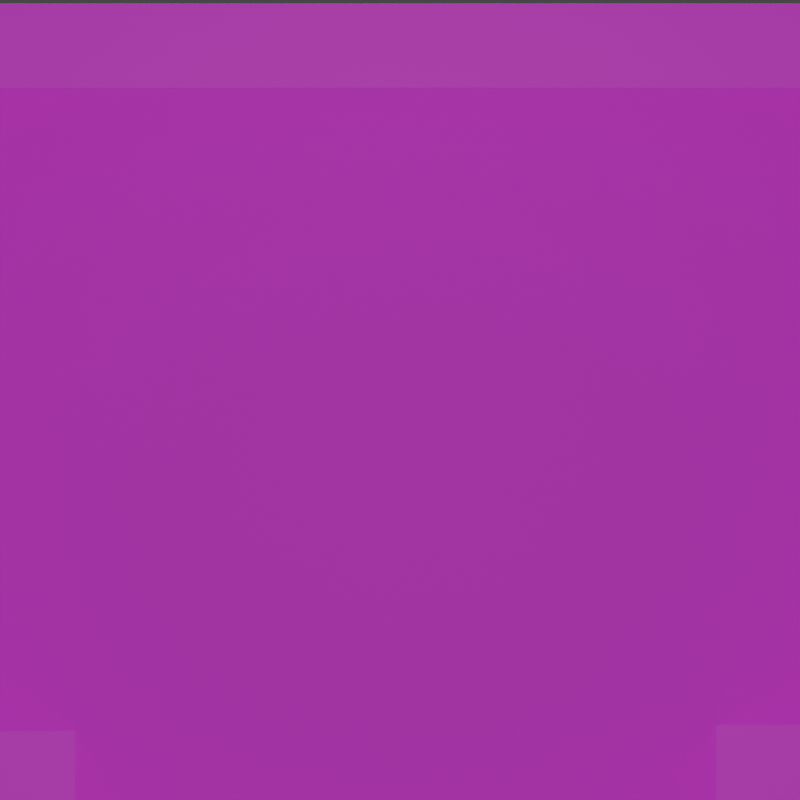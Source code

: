 # Source: scena1.blend  (saved by Blender 3.6.11; exported with 4.5.12 LTS)
import bpy
from mathutils import Matrix  # noqa: F401  (used for matrix-valued properties, if any)

bpy.ops.wm.read_factory_settings(use_empty=True)
scene = bpy.context.scene
scene.name = 'Scene'

# ---- collections
col_collection = bpy.data.collections.new('Collection'); scene.collection.children.link(col_collection)

# ---- images (referenced by path relative to the original .blend; pixels are not part of the script)
import os
ASSET_DIR = os.environ.get("B2B_ASSET_DIR", "")  # directory of the original .blend (textures are referenced by path, not embedded)
HERE = os.path.dirname(os.path.abspath(__file__))  # packed textures are extracted next to this script under _unpacked/

def load_image(name, relpath, width, height, colorspace="sRGB"):
    """Load a texture the original file referenced (path relative to the .blend, or extracted next to this script)."""
    p = next((c for c in (os.path.join(HERE, relpath), os.path.join(ASSET_DIR, relpath)) if relpath and os.path.exists(c)), "")
    if p:
        img = bpy.data.images.load(p, check_existing=True)
        img.name = name
    else:  # same state as the original file: an image datablock whose file is absent (Cycles renders it pink)
        img = bpy.data.images.new(name, width, height)
        img.source = "FILE"
        img.filepath = "//" + (relpath or name)
    img.colorspace_settings.name = colorspace
    return img
img_1663120818_28_phonoteka_org_p_kamen_otdelochnii_tekstura_pinter = load_image('1663120818_28-phonoteka-org-p-kamen-otdelochnii-tekstura-pinter', '1663120818_28-phonoteka-org-p-kamen-otdelochnii-tekstura-pinterest-32.jpg', 1024, 1024, 'sRGB')

# ---- materials (node trees are filled in below, after node groups)
mat_material = bpy.data.materials.new('Material')
mat_material.alpha_threshold = 0.0
mat_material.roughness = 0.5
mat_material.line_color = (0.0, 0.0, 0.0, 1.0)
mat_material_011 = bpy.data.materials.new('Material.011')
mat_material_011.alpha_threshold = 0.0
mat_material_011.roughness = 0.5
mat_material_011.line_color = (0.0, 0.0, 0.0, 1.0)
mat_material_012 = bpy.data.materials.new('Material.012')
mat_material_012.alpha_threshold = 0.0
mat_material_012.roughness = 0.5
mat_material_012.line_color = (0.0, 0.0, 0.0, 1.0)
mat_1 = bpy.data.materials.new('1')
mat_1.alpha_threshold = 0.0
mat_1.roughness = 0.5
mat_1.line_color = (0.0, 0.0, 0.0, 1.0)
mat_material_038 = bpy.data.materials.new('Material.038')
mat_material_038.alpha_threshold = 0.0
mat_material_038.roughness = 0.5
mat_material_038.line_color = (0.0, 0.0, 0.0, 1.0)
mat_material_001 = bpy.data.materials.new('Material.001')
mat_material_001.alpha_threshold = 0.0
mat_material_001.roughness = 0.5
mat_material_001.line_color = (0.0, 0.0, 0.0, 1.0)
mat_material_002 = bpy.data.materials.new('Material.002')
mat_material_002.alpha_threshold = 0.0
mat_material_002.roughness = 0.5
mat_material_002.line_color = (0.0, 0.0, 0.0, 1.0)
mat_material_003 = bpy.data.materials.new('Material.003')
mat_material_003.alpha_threshold = 0.0
mat_material_003.roughness = 0.5
mat_material_003.line_color = (0.0, 0.0, 0.0, 1.0)

# ---- material node trees
mat_material.use_nodes = True; mat_material.node_tree.nodes.clear()
_N = mat_material.node_tree.nodes; _L = mat_material.node_tree.links
n0 = _N.new('ShaderNodeOutputMaterial'); n0.name = 'Material Output'; n0.location = (300, 300)
n1 = _N.new('ShaderNodeBsdfPrincipled'); n1.name = 'Principled BSDF'; n1.location = (10, 300)
n1.distribution = 'GGX'
n1.subsurface_method = 'RANDOM_WALK_SKIN'
n1.inputs[3].default_value = 1.45
n1.inputs[27].default_value = (0.0, 0.0, 0.0, 1.0)
n1.inputs[28].default_value = 1.0
n2 = _N.new('ShaderNodeTexImage'); n2.name = 'Изображение-текстура.001'; n2.location = (-485, 143)
n2.image = img_1663120818_28_phonoteka_org_p_kamen_otdelochnii_tekstura_pinter
n3 = _N.new('ShaderNodeDisplacement'); n3.name = 'Смещения'; n3.location = (-158, -24)
n3.inputs[2].default_value = 1.0
_L.new(n1.outputs[0], n0.inputs[0])
_L.new(n2.outputs[0], n1.inputs[0])
_L.new(n2.outputs[0], n3.inputs[0])
_L.new(n3.outputs[0], n0.inputs[2])
n0.is_active_output = True
mat_material_011.use_nodes = True; mat_material_011.node_tree.nodes.clear()
_N = mat_material_011.node_tree.nodes; _L = mat_material_011.node_tree.links
n0 = _N.new('ShaderNodeEmission'); n0.name = 'Излучение'; n0.location = (19, 260)
n0.inputs[0].default_value = (1.0, 0.9597, 0.007309, 1.0)
n0.inputs[1].default_value = 0.5
n1 = _N.new('ShaderNodeOutputMaterial'); n1.name = 'Material Output'; n1.location = (303, 237)
_L.new(n0.outputs[0], n1.inputs[0])
n1.is_active_output = True
mat_material_012.use_nodes = True; mat_material_012.node_tree.nodes.clear()
_N = mat_material_012.node_tree.nodes; _L = mat_material_012.node_tree.links
n0 = _N.new('ShaderNodeEmission'); n0.name = 'Излучение'; n0.location = (19, 260)
n0.inputs[0].default_value = (1.0, 0.01013, 0.09049, 1.0)
n0.inputs[1].default_value = 2.0
n1 = _N.new('ShaderNodeOutputMaterial'); n1.name = 'Material Output'; n1.location = (303, 237)
_L.new(n0.outputs[0], n1.inputs[0])
n1.is_active_output = True
mat_1.use_nodes = True; mat_1.node_tree.nodes.clear()
_N = mat_1.node_tree.nodes; _L = mat_1.node_tree.links
n0 = _N.new('ShaderNodeOutputMaterial'); n0.name = 'Material Output'; n0.location = (300, 300)
n1 = _N.new('ShaderNodeBsdfPrincipled'); n1.name = 'Principled BSDF'; n1.location = (10, 300)
n1.distribution = 'GGX'
n1.subsurface_method = 'RANDOM_WALK_SKIN'
n1.inputs[3].default_value = 1.45
n1.inputs[27].default_value = (0.0, 0.0, 0.0, 1.0)
n1.inputs[28].default_value = 1.0
n2 = _N.new('ShaderNodeTexImage'); n2.name = 'Изображение-текстура.001'; n2.location = (-485, 143)
n2.image = img_1663120818_28_phonoteka_org_p_kamen_otdelochnii_tekstura_pinter
n3 = _N.new('ShaderNodeDisplacement'); n3.name = 'Смещения'; n3.location = (-158, -24)
n3.inputs[2].default_value = 1.0
_L.new(n1.outputs[0], n0.inputs[0])
_L.new(n2.outputs[0], n1.inputs[0])
_L.new(n2.outputs[0], n3.inputs[0])
_L.new(n3.outputs[0], n0.inputs[2])
n0.is_active_output = True
mat_material_038.use_nodes = True; mat_material_038.node_tree.nodes.clear()
_N = mat_material_038.node_tree.nodes; _L = mat_material_038.node_tree.links
n0 = _N.new('ShaderNodeEmission'); n0.name = 'Излучение'; n0.location = (19, 260)
n0.inputs[0].default_value = (0.01083, 0.888, 1.0, 1.0)
n0.inputs[1].default_value = 2.0
n1 = _N.new('ShaderNodeOutputMaterial'); n1.name = 'Material Output'; n1.location = (303, 237)
_L.new(n0.outputs[0], n1.inputs[0])
n1.is_active_output = True
mat_material_001.use_nodes = True; mat_material_001.node_tree.nodes.clear()
_N = mat_material_001.node_tree.nodes; _L = mat_material_001.node_tree.links
n0 = _N.new('ShaderNodeEmission'); n0.name = 'Излучение'; n0.location = (19, 260)
n0.inputs[0].default_value = (1.0, 0.9597, 0.007309, 1.0)
n0.inputs[1].default_value = 0.5
n1 = _N.new('ShaderNodeOutputMaterial'); n1.name = 'Material Output'; n1.location = (303, 237)
_L.new(n0.outputs[0], n1.inputs[0])
n1.is_active_output = True
mat_material_002.use_nodes = True; mat_material_002.node_tree.nodes.clear()
_N = mat_material_002.node_tree.nodes; _L = mat_material_002.node_tree.links
n0 = _N.new('ShaderNodeEmission'); n0.name = 'Излучение'; n0.location = (19, 260)
n0.inputs[0].default_value = (0.01083, 0.888, 1.0, 1.0)
n0.inputs[1].default_value = 2.0
n1 = _N.new('ShaderNodeOutputMaterial'); n1.name = 'Material Output'; n1.location = (303, 237)
_L.new(n0.outputs[0], n1.inputs[0])
n1.is_active_output = True
mat_material_003.use_nodes = True; mat_material_003.node_tree.nodes.clear()
_N = mat_material_003.node_tree.nodes; _L = mat_material_003.node_tree.links
n0 = _N.new('ShaderNodeEmission'); n0.name = 'Излучение'; n0.location = (19, 260)
n0.inputs[0].default_value = (0.01083, 0.888, 1.0, 1.0)
n0.inputs[1].default_value = 2.0
n1 = _N.new('ShaderNodeOutputMaterial'); n1.name = 'Material Output'; n1.location = (303, 237)
_L.new(n0.outputs[0], n1.inputs[0])
n1.is_active_output = True

# ---- world
world_world = bpy.data.worlds.new('World'); scene.world = world_world
world_world.use_nodes = True; world_world.node_tree.nodes.clear()
_N = world_world.node_tree.nodes; _L = world_world.node_tree.links
n0 = _N.new('ShaderNodeOutputWorld'); n0.name = 'World Output'; n0.location = (300, 300)
n1 = _N.new('ShaderNodeBackground'); n1.name = 'Background'; n1.location = (10, 300)
n1.inputs[0].default_value = (0.05088, 0.05088, 0.05088, 1.0)
_L.new(n1.outputs[0], n0.inputs[0])
n0.is_active_output = True
world_world.color = (0.05088, 0.05088, 0.05088)
world_world.use_sun_shadow = False
world_world.sun_shadow_jitter_overblur = 0.0

# ---- cameras
cam_camera = bpy.data.cameras.new('Camera')
cam_camera.type = 'ORTHO'
cam_camera.clip_end = 100.0
cam_camera.ortho_scale = 2.0

# ---- lights
light_light = bpy.data.lights.new('Light', 'POINT')
light_light.transmission_factor = 0.0
light_light.energy = 1000.0
light_light.shadow_soft_size = 0.1
light_light.shadow_maximum_resolution = 0.006
light_light.use_absolute_resolution = True

# ---- meshes
me_cube = bpy.data.meshes.new('Cube')
me_cube.from_pydata([(1.0, 1.0, 1.0), (0.0, -0.1973, -1.0), (0.0, -0.1973, 1.0), (1.0, 1.0, -1.0), (1.0, -1.0, 1.0), (0.1561, -0.2126, -1.0), (0.1561, -0.2126, 1.0), (1.0, -1.0, -1.0), (-1.0, 1.0, 1.0), (0.3061, -0.2582, -1.0), (-1.0, 1.0, -1.0), (0.3061, -0.2582, 1.0), (-1.0, -1.0, 1.0), (0.4445, -0.3321, -1.0), (-1.0, -1.0, -1.0), (0.4445, -0.3321, 1.0), (0.5657, -0.4316, -1.0), (0.5657, -0.4316, 1.0), (0.6652, -0.5528, -1.0), (0.6652, -0.5528, 1.0), (0.7391, -0.6911, -1.0), (0.7391, -0.6911, 1.0), (0.7846, -0.8412, -1.0), (0.7846, -0.8412, 1.0), (0.8, -0.9973, -1.0), (0.8, -0.9973, 1.0), (-0.8, -0.9973, -1.0), (-0.8, -0.9973, 1.0), (-0.7846, -0.8412, -1.0), (-0.7846, -0.8412, 1.0), (-0.7391, -0.6911, -1.0), (-0.7391, -0.6911, 1.0), (-0.6652, -0.5528, -1.0), (-0.6652, -0.5528, 1.0), (-0.5657, -0.4316, -1.0), (-0.5657, -0.4316, 1.0), (-0.4445, -0.3321, -1.0), (-0.4445, -0.3321, 1.0), (-0.3061, -0.2582, -1.0), (-0.3061, -0.2582, 1.0), (-0.1561, -0.2126, -1.0), (-0.1561, -0.2126, 1.0), (-0.7997, -1.0, 1.0), (0.7997, -1.0, 1.0), (-0.7997, -1.0, -1.0), (0.7997, -1.0, -1.0)], [], [(4, 0, 8, 12, 42, 27, 29, 31, 33, 35, 37, 39, 41, 2, 6, 11, 15, 17, 19, 21, 23, 25, 43), (12, 14, 44, 42), (45, 7, 4, 43), (14, 12, 8, 10), (44, 14, 10, 3, 7, 45, 24, 22, 20, 18, 16, 13, 9, 5, 1, 40, 38, 36, 34, 32, 30, 28, 26), (3, 0, 4, 7), (10, 8, 0, 3), (2, 1, 5, 6), (9, 11, 6, 5), (11, 9, 13, 15), (15, 13, 16, 17), (19, 17, 16, 18), (21, 19, 18, 20), (23, 21, 20, 22), (25, 23, 22, 24), (25, 24, 45, 43), (44, 26, 27, 42), (27, 26, 28, 29), (29, 28, 30, 31), (31, 30, 32, 33), (33, 32, 34, 35), (35, 34, 36, 37), (37, 36, 38, 39), (39, 38, 40, 41), (40, 1, 2, 41)])
me_cube.polygons.foreach_set('material_index', [0, 0, 0, 0, 0, 0, 0, 0, 0, 0, 0, 0, 0, 0, 0, 568, 568, 0, 0, 0, 0, 0, 0, 0, 0])
_uv = me_cube.uv_layers.new(name='UVMap')
_uv.uv.foreach_set('vector', [0.4634, 0.6106, 0.4634, 0.5654, 0.5086, 0.5654, 0.5086, 0.6106, 0.5041, 0.6106, 0.5041, 0.6106, 0.5038, 0.607, 0.5027, 0.6036, 0.5011, 0.6005, 0.4988, 0.5978, 0.4961, 0.5955, 0.4929, 0.5938, 0.4895, 0.5928, 0.486, 0.5925, 0.4825, 0.5928, 0.4791, 0.5938, 0.4759, 0.5955, 0.4732, 0.5978, 0.4709, 0.6005, 0.4693, 0.6036, 0.4682, 0.607, 0.4679, 0.6106, 0.4679, 0.6106, 0.205, 0.0, 0.891, 2.384e-07, 0.891, 0.0687, 0.205, 0.0687, 0.891, 0.9313, 0.891, 1.0, 0.205, 1.0, 0.205, 0.9313, 0.4623, 0.5593, 0.5177, 0.5593, 0.5177, 0.6147, 0.4623, 0.6147, 0.15, 0.75, 0.125, 0.75, 0.125, 0.5, 0.375, 0.5, 0.375, 0.75, 0.35, 0.75, 0.35, 0.7497, 0.3481, 0.7302, 0.3424, 0.7114, 0.3331, 0.6941, 0.3207, 0.6789, 0.3056, 0.6665, 0.2883, 0.6573, 0.2695, 0.6516, 0.25, 0.6497, 0.2305, 0.6516, 0.2117, 0.6573, 0.1944, 0.6665, 0.1793, 0.6789, 0.1669, 0.6941, 0.1576, 0.7114, 0.1519, 0.7302, 0.15, 0.7497, 0.4629, 0.5609, 0.5171, 0.5609, 0.5171, 0.6151, 0.4629, 0.6151, 0.4577, 0.5567, 0.5183, 0.5567, 0.5183, 0.6173, 0.4577, 0.6173, 0.205, 0.5, 0.891, 0.5, 0.891, 0.5538, 0.205, 0.5538, 0.891, 0.6076, 0.205, 0.6076, 0.205, 0.5538, 0.891, 0.5538, 0.205, 0.6076, 0.891, 0.6076, 0.891, 0.6614, 0.205, 0.6614, 0.205, 0.6614, 0.891, 0.6614, 0.891, 0.7152, 0.205, 0.7152, 0.205, 0.769, 0.205, 0.7152, 0.891, 0.7152, 0.891, 0.769, 0.205, 0.8228, 0.205, 0.769, 0.891, 0.769, 0.891, 0.8228, 0.205, 0.8766, 0.205, 0.8228, 0.891, 0.8228, 0.891, 0.8766, 0.205, 0.9304, 0.205, 0.8766, 0.891, 0.8766, 0.891, 0.9304, 0.205, 0.9304, 0.891, 0.9304, 0.891, 0.9313, 0.205, 0.9313, 0.891, 0.0687, 0.891, 0.06964, 0.205, 0.06964, 0.205, 0.0687, 0.205, 0.06964, 0.891, 0.06964, 0.891, 0.1234, 0.205, 0.1234, 0.205, 0.1234, 0.891, 0.1234, 0.891, 0.1772, 0.205, 0.1772, 0.205, 0.1772, 0.891, 0.1772, 0.891, 0.231, 0.205, 0.231, 0.205, 0.231, 0.891, 0.231, 0.891, 0.2848, 0.205, 0.2848, 0.205, 0.2848, 0.891, 0.2848, 0.891, 0.3386, 0.205, 0.3386, 0.205, 0.3386, 0.891, 0.3386, 0.891, 0.3924, 0.205, 0.3924, 0.205, 0.3924, 0.891, 0.3924, 0.891, 0.4462, 0.205, 0.4462, 0.891, 0.4462, 0.891, 0.5, 0.205, 0.5, 0.205, 0.4462])
_uv.active_render = True
_uv = me_cube.uv_layers.new(name='UVКарта')
_uv.uv.foreach_set('vector', [0.0, 0.0, 0.0, 0.0, 0.0, 0.0, 0.0, 0.0, 0.0, 0.0, 0.0, 0.0, 0.0, 0.0, 0.0, 0.0, 0.0, 0.0, 0.0, 0.0, 0.0, 0.0, 0.0, 0.0, 0.0, 0.0, 0.0, 0.0, 0.0, 0.0, 0.0, 0.0, 0.0, 0.0, 0.0, 0.0, 0.0, 0.0, 0.0, 0.0, 0.0, 0.0, 0.0, 0.0, 0.0, 0.0, 0.0, 0.0, 0.0, 0.0, 0.0, 0.0, 0.0, 0.0, 0.0, 0.0, 0.0, 0.0, 0.0, 0.0, 0.0, 0.0, 0.0, 0.0, 0.0, 0.0, 0.0, 0.0, 0.0, 0.0, 0.0, 0.0, 0.0, 0.0, 0.0, 0.0, 0.0, 0.0, 0.0, 0.0, 0.0, 0.0, 0.0, 0.0, 0.0, 0.0, 0.0, 0.0, 0.0, 0.0, 0.0, 0.0, 0.0, 0.0, 0.0, 0.0, 0.0, 0.0, 0.0, 0.0, 0.0, 0.0, 0.0, 0.0, 0.0, 0.0, 0.0, 0.0, 0.0, 0.0, 0.0, 0.0, 0.0, 0.0, 0.0, 0.0, 0.0, 0.0, 0.0, 0.0, 0.0, 0.0, 0.0, 0.0, 0.0, 0.0, 0.0, 0.0, 0.0, 0.0, 0.0, 0.0, 1.0, 1.0, 1.0, 0.5, 0.9688, 0.5, 0.9688, 1.0, 0.9375, 0.5, 0.9375, 1.0, 0.9688, 1.0, 0.9688, 0.5, 0.9375, 1.0, 0.9375, 0.5, 0.9062, 0.5, 0.9062, 1.0, 0.9062, 1.0, 0.9062, 0.5, 0.875, 0.5, 0.875, 1.0, 0.8438, 1.0, 0.875, 1.0, 0.875, 0.5, 0.8438, 0.5, 0.8125, 1.0, 0.8438, 1.0, 0.8438, 0.5, 0.8125, 0.5, 0.7812, 1.0, 0.8125, 1.0, 0.8125, 0.5, 0.7812, 0.5, 0.75, 1.0, 0.7812, 1.0, 0.7812, 0.5, 0.75, 0.5, 0.75, 1.0, 0.75, 0.5, 0.7495, 0.5, 0.7495, 1.0, 0.2505, 0.5, 0.25, 0.5, 0.25, 1.0, 0.2505, 1.0, 0.25, 1.0, 0.25, 0.5, 0.2188, 0.5, 0.2188, 1.0, 0.2188, 1.0, 0.2188, 0.5, 0.1875, 0.5, 0.1875, 1.0, 0.1875, 1.0, 0.1875, 0.5, 0.1562, 0.5, 0.1562, 1.0, 0.1562, 1.0, 0.1562, 0.5, 0.125, 0.5, 0.125, 1.0, 0.125, 1.0, 0.125, 0.5, 0.09375, 0.5, 0.09375, 1.0, 0.09375, 1.0, 0.09375, 0.5, 0.0625, 0.5, 0.0625, 1.0, 0.0625, 1.0, 0.0625, 0.5, 0.03125, 0.5, 0.03125, 1.0, 0.03125, 0.5, 0.0, 0.5, 0.0, 1.0, 0.03125, 1.0])
me_cube.materials.append(mat_material)
me_cube.use_mirror_vertex_groups = False
me_cube.update()
me_cube_003 = bpy.data.meshes.new('Cube.003')
me_cube_003.from_pydata([(1.164, 1.0, 0.8832), (1.164, 1.0, -0.8832), (1.164, -1.0, 0.8832), (1.164, -1.0, -0.8832), (-1.164, 1.0, 0.8832), (-1.164, 1.0, -0.8832), (-1.164, -1.0, 0.8832), (-1.164, -1.0, -0.8832)], [], [(0, 4, 6, 2), (3, 2, 6, 7), (7, 6, 4, 5), (5, 1, 3, 7), (1, 0, 2, 3), (5, 4, 0, 1)])
_uv = me_cube_003.uv_layers.new(name='UVMap')
_uv.uv.foreach_set('vector', [0.625, 0.5, 0.875, 0.5, 0.875, 0.75, 0.625, 0.75, 0.375, 0.75, 0.625, 0.75, 0.625, 1.0, 0.375, 1.0, 0.375, 0.0, 0.625, 0.0, 0.625, 0.25, 0.375, 0.25, 0.125, 0.5, 0.375, 0.5, 0.375, 0.75, 0.125, 0.75, 0.375, 0.5, 0.625, 0.5, 0.625, 0.75, 0.375, 0.75, 0.375, 0.25, 0.625, 0.25, 0.625, 0.5, 0.375, 0.5])
me_cube_003.materials.append(mat_material_011)
me_cube_003.use_mirror_vertex_groups = False
me_cube_003.update()
me_cube_004 = bpy.data.meshes.new('Cube.004')
me_cube_004.from_pydata([(1.0, 1.0, 1.0), (1.0, 1.0, -1.0), (1.0, -1.0, 1.0), (1.0, -1.0, -1.0), (-1.0, 1.0, 1.0), (-1.0, 1.0, -1.0), (-1.0, -1.0, 1.0), (-1.0, -1.0, -1.0)], [], [(0, 4, 6, 2), (3, 2, 6, 7), (7, 6, 4, 5), (5, 1, 3, 7), (1, 0, 2, 3), (5, 4, 0, 1)])
_uv = me_cube_004.uv_layers.new(name='UVMap')
_uv.uv.foreach_set('vector', [0.625, 0.5, 0.875, 0.5, 0.875, 0.75, 0.625, 0.75, 0.375, 0.75, 0.625, 0.75, 0.625, 1.0, 0.375, 1.0, 0.375, 0.0, 0.625, 0.0, 0.625, 0.25, 0.375, 0.25, 0.125, 0.5, 0.375, 0.5, 0.375, 0.75, 0.125, 0.75, 0.375, 0.5, 0.625, 0.5, 0.625, 0.75, 0.375, 0.75, 0.375, 0.25, 0.625, 0.25, 0.625, 0.5, 0.375, 0.5])
me_cube_004.materials.append(mat_material_012)
me_cube_004.use_mirror_vertex_groups = False
me_cube_004.update()
me_031 = bpy.data.meshes.new('Куб.031')
me_031.from_pydata([(-7.178, -1.189, -6.846), (-7.178, -1.196, -4.846), (-7.178, 0.8169, -6.846), (-7.178, 0.8169, -4.846), (-3.205, -1.189, -6.846), (-3.205, -1.196, -4.846), (-3.205, 0.8169, -6.846), (-3.205, 0.8169, -4.846), (-7.178, 0.6611, -5.046), (-7.178, -1.189, -6.646), (-7.178, -1.196, -5.046), (-7.178, 0.6611, -6.646), (-3.205, 0.6611, -6.646), (-3.205, 0.6611, -5.046), (-3.205, -1.189, -6.646), (-3.205, -1.196, -5.046), (-3.202, 0.6648, -6.85), (-3.202, 0.6648, -4.85), (-3.202, 0.816, -6.85), (-3.202, 0.816, -4.85), (-1.202, 0.6648, -6.85), (-1.202, 0.6648, -4.85), (-1.202, 0.816, -6.85), (-1.202, 0.816, -4.85), (-3.202, 0.6648, -2.872), (-3.202, 0.816, -2.872), (-1.202, 0.816, -2.872), (-1.202, 0.6648, -2.872), (-3.202, 0.6648, -0.8748), (-3.202, 0.816, -0.8748), (-1.202, 0.816, -0.8748), (-1.202, 0.6648, -0.8748), (-5.18, 0.6648, -2.872), (-5.18, 0.816, -2.872), (-5.18, 0.6648, -0.8748), (-5.18, 0.816, -0.8748), (-7.177, 0.6648, -2.872), (-7.177, 0.816, -2.872), (-7.177, 0.6648, -0.8748), (-7.177, 0.816, -0.8748), (-5.18, 0.6648, 1.133), (-5.18, 0.816, 1.133), (-7.177, 0.6648, 1.133), (-7.177, 0.816, 1.133), (-5.18, 0.6648, 5.152), (-5.18, 0.816, 5.152), (-7.177, 0.6648, 5.094), (-7.177, 0.816, 5.094), (-5.18, 0.6648, 7.129), (-5.18, 0.816, 7.129), (-7.177, 0.6648, 7.129), (-7.177, 0.816, 7.129), (-3.173, 0.6648, 5.152), (-3.173, 0.816, 5.152), (-3.173, 0.6648, 7.129), (-3.173, 0.816, 7.129), (-1.192, 0.6648, 5.163), (-1.192, 0.816, 5.163), (-1.192, 0.6648, 7.129), (-1.192, 0.816, 7.129), (6.802, 0.6648, 5.163), (6.802, 0.816, 5.163), (6.802, 0.6648, 7.129), (6.802, 0.816, 7.129), (-3.173, 0.6648, 3.168), (-3.173, 0.816, 3.168), (-1.192, 0.6648, 3.168), (-1.192, 0.816, 3.168), (-3.173, 0.6648, 1.187), (-3.173, 0.816, 1.187), (-1.192, 0.6648, 1.187), (-1.192, 0.816, 1.187), (4.831, 0.6648, 3.168), (4.831, 0.816, 3.168), (4.831, 0.6648, 1.187), (4.831, 0.816, 1.187), (6.812, 0.6648, 3.168), (6.812, 0.816, 3.168), (6.812, 0.6648, 1.187), (6.812, 0.816, 1.187), (4.831, 0.6648, -0.8498), (4.831, 0.816, -0.8498), (6.812, 0.6648, -0.8206), (6.812, 0.816, -0.8206), (4.831, 0.6648, -2.846), (4.831, 0.816, -2.846), (6.812, 0.6648, -2.846), (6.812, 0.816, -2.846), (0.8158, 0.6648, -0.8498), (0.8158, 0.816, -0.8498), (0.8158, 0.6648, -2.846), (0.8158, 0.816, -2.846), (6.801, 0.816, -4.85), (6.801, 0.816, -6.85), (6.801, 0.6648, -6.85), (6.801, 0.6648, -4.85), (-3.016, -1.196, -4.846), (-3.016, 0.8169, -4.846), (-3.016, 0.6611, -6.646), (-3.016, 0.6611, -5.046), (-3.016, -1.189, -6.646), (-3.016, -1.196, -5.046), (-3.016, 0.8169, -6.846), (-3.016, -1.189, -6.846), (-3.205, -1.196, -2.858), (-3.205, 0.8169, -2.858), (-3.016, -1.196, -2.858), (-3.016, 0.8169, -2.858), (-3.205, -1.196, -2.656), (-3.205, 0.8169, -2.656), (-3.016, -1.196, -2.656), (-3.016, 0.8169, -2.656), (-5.18, -1.196, -2.858), (-5.18, 0.8169, -2.858), (-5.18, -1.196, -2.656), (-5.18, 0.8169, -2.656), (-5.382, -1.196, -2.858), (-5.382, 0.8169, -2.858), (-5.382, -1.196, -2.656), (-5.382, 0.8169, -2.656), (-6.995, -1.196, -2.858), (-6.995, 0.8169, -2.858), (-6.995, -1.196, -2.656), (-6.995, 0.8169, -2.656), (-7.176, -1.196, -2.858), (-7.176, 0.8169, -2.858), (-7.176, -1.196, -2.656), (-7.176, 0.8169, -2.656), (-6.995, -1.196, 1.728), (-6.995, 0.8169, 1.728), (-7.176, -1.196, 1.728), (-7.176, 0.8169, 1.728), (-6.995, -1.196, 6.945), (-6.995, 0.8169, 6.945), (-7.176, -1.196, 6.945), (-7.176, 0.8169, 6.945), (-6.995, -1.196, 7.157), (-6.995, 0.8169, 7.157), (-7.176, -1.196, 7.157), (-7.176, 0.8169, 7.157), (-4.468, -1.196, 6.945), (-4.468, 0.8169, 6.945), (-4.468, -1.196, 7.157), (-4.468, 0.8169, 7.157), (-1.419, -1.196, 6.945), (-1.419, 0.8169, 6.945), (-1.419, -1.196, 7.157), (-1.419, 0.8169, 7.157), (2.678, -1.196, 6.945), (2.678, 0.8169, 6.945), (2.678, -1.196, 7.157), (2.678, 0.8169, 7.157), (6.593, -1.196, 6.945), (6.593, 0.8169, 6.945), (6.593, -1.196, 7.157), (6.593, 0.8169, 7.157), (6.804, -1.196, 6.945), (6.804, 0.8169, 6.945), (6.804, -1.196, 7.157), (6.804, 0.8169, 7.157), (6.593, -1.196, 5.353), (6.593, 0.8169, 5.353), (6.804, -1.196, 5.353), (6.804, 0.8169, 5.353), (6.593, -1.196, 5.163), (6.593, 0.8169, 5.163), (6.804, -1.196, 5.163), (6.804, 0.8169, 5.163), (3.102, -1.196, 5.353), (3.102, 0.8169, 5.353), (3.102, -1.196, 5.163), (3.102, 0.8169, 5.163), (-1.189, -1.196, 5.353), (-1.189, 0.8169, 5.353), (-1.189, -1.196, 5.163), (-1.189, 0.8169, 5.163), (-1.382, -1.196, 5.353), (-1.382, 0.8169, 5.353), (-1.382, -1.196, 5.163), (-1.382, 0.8169, 5.163), (-1.189, -1.196, 4.568), (-1.189, 0.8169, 4.568), (-1.382, -1.196, 4.568), (-1.382, 0.8169, 4.568), (-1.189, -1.196, 3.166), (-1.189, 0.8169, 3.166), (-1.382, -1.196, 3.166), (-1.382, 0.8169, 3.166), (-1.189, -1.196, 2.954), (-1.189, 0.8169, 2.954), (-1.382, -1.196, 2.954), (-1.382, 0.8169, 2.954), (0.0856, -1.196, 3.166), (0.0856, 0.8169, 3.166), (0.0856, -1.196, 2.954), (0.0856, 0.8169, 2.954), (4.632, -1.196, 3.166), (4.632, 0.8169, 3.166), (4.632, -1.196, 2.954), (4.632, 0.8169, 2.954), (6.6, -1.196, 3.166), (6.6, 0.8169, 3.166), (6.6, -1.196, 2.954), (6.6, 0.8169, 2.954), (6.808, -1.196, 3.166), (6.808, 0.8169, 3.166), (6.808, -1.196, 2.954), (6.808, 0.8169, 2.954), (6.6, -1.196, 2.468), (6.6, 0.8169, 2.468), (6.808, -1.196, 2.468), (6.808, 0.8169, 2.468), (6.6, -1.196, 0.2652), (6.6, 0.8169, 0.2652), (6.808, -1.196, 0.2652), (6.808, 0.8169, 0.2652), (6.6, -1.196, -1.731), (6.6, 0.8169, -1.731), (6.808, -1.196, -1.731), (6.808, 0.8169, -1.731), (6.6, -1.196, -2.651), (6.6, 0.8169, -2.651), (6.808, -1.196, -2.651), (6.808, 0.8169, -2.651), (6.6, -1.196, -2.841), (6.6, 0.8169, -2.841), (6.808, -1.196, -2.841), (6.808, 0.8169, -2.841), (5.041, -1.196, -2.651), (5.041, 0.8169, -2.651), (5.041, -1.196, -2.841), (5.041, 0.8169, -2.841), (1.013, -1.196, -2.651), (1.013, 0.8169, -2.651), (1.013, -1.196, -2.841), (1.013, 0.8169, -2.841), (0.805, -1.196, -2.651), (0.805, 0.8169, -2.651), (0.805, -1.196, -2.841), (0.805, 0.8169, -2.841), (1.013, -1.196, -1.749), (1.013, 0.8169, -1.749), (0.805, -1.196, -1.749), (0.805, 0.8169, -1.749), (1.013, -1.196, -1.045), (1.013, 0.8169, -1.045), (0.805, -1.196, -1.045), (0.805, 0.8169, -1.045), (1.013, -1.196, -0.8438), (1.013, 0.8169, -0.8438), (0.805, -1.196, -0.8438), (0.805, 0.8169, -0.8438), (4.803, -1.196, -1.045), (4.803, 0.8169, -1.045), (4.803, -1.196, -0.8438), (4.803, 0.8169, -0.8438), (5.008, -1.196, -1.045), (5.008, 0.8169, -1.045), (5.008, -1.196, -0.8438), (5.008, 0.8169, -0.8438), (4.803, -1.196, -0.307), (4.803, 0.8169, -0.307), (5.008, -1.196, -0.307), (5.008, 0.8169, -0.307), (4.803, -1.196, 1.161), (4.803, 0.8169, 1.161), (5.008, -1.196, 1.161), (5.008, 0.8169, 1.161), (4.803, -1.196, 1.354), (4.803, 0.8169, 1.354), (5.008, -1.196, 1.354), (5.008, 0.8169, 1.354), (3.058, -1.196, 1.161), (3.058, 0.8169, 1.161), (3.058, -1.196, 1.354), (3.058, 0.8169, 1.354), (-1.514, -1.196, 1.161), (-1.514, 0.8169, 1.161), (-1.514, -1.196, 1.354), (-1.514, 0.8169, 1.354), (-2.985, -1.196, 1.161), (-2.985, 0.8169, 1.161), (-2.985, -1.196, 1.354), (-2.985, 0.8169, 1.354), (-3.183, -1.196, 1.161), (-3.183, 0.8169, 1.161), (-3.183, -1.196, 1.354), (-3.183, 0.8169, 1.354), (-2.985, -1.196, 3.764), (-2.985, 0.8169, 3.764), (-3.183, -1.196, 3.764), (-3.183, 0.8169, 3.764), (-2.985, -1.196, 5.148), (-2.985, 0.8169, 5.148), (-3.183, -1.196, 5.148), (-3.183, 0.8169, 5.148), (-2.985, -1.196, 5.338), (-2.985, 0.8169, 5.338), (-3.183, -1.196, 5.338), (-3.183, 0.8169, 5.338), (-5.187, -1.196, 5.148), (-5.187, 0.8169, 5.148), (-5.187, -1.196, 5.338), (-5.187, 0.8169, 5.338), (-5.388, -1.196, 5.148), (-5.388, 0.8169, 5.148), (-5.388, -1.196, 5.338), (-5.388, 0.8169, 5.338), (-5.187, -1.196, 3.816), (-5.187, 0.8169, 3.816), (-5.388, -1.196, 3.816), (-5.388, 0.8169, 3.816), (-5.187, -1.196, 1.073), (-5.187, 0.8169, 1.073), (-5.388, -1.196, 1.073), (-5.388, 0.8169, 1.073), (-5.187, -1.196, -0.8438), (-5.187, 0.8169, -0.8438), (-5.388, -1.196, -0.8438), (-5.388, 0.8169, -0.8438), (-5.187, -1.196, -1.045), (-5.187, 0.8169, -1.045), (-5.388, -1.196, -1.045), (-5.388, 0.8169, -1.045), (-3.822, -1.196, -0.8438), (-3.822, 0.8169, -0.8438), (-3.822, -1.196, -1.045), (-3.822, 0.8169, -1.045), (-1.39, -1.196, -0.8438), (-1.39, 0.8169, -0.8438), (-1.39, -1.196, -1.045), (-1.39, 0.8169, -1.045), (-1.2, -1.196, -0.8438), (-1.2, 0.8169, -0.8438), (-1.2, -1.196, -1.045), (-1.2, 0.8169, -1.045), (-1.39, -1.196, -3.612), (-1.39, 0.8169, -3.612), (-1.2, -1.196, -3.612), (-1.2, 0.8169, -3.612), (-1.39, -1.196, -4.853), (-1.39, 0.8169, -4.853), (-1.2, -1.196, -4.853), (-1.2, 0.8169, -4.853), (-1.39, -1.196, -5.047), (-1.39, 0.8169, -5.047), (-1.2, -1.196, -5.047), (-1.2, 0.8169, -5.047), (-0.1262, -1.196, -4.853), (-0.1262, 0.8169, -4.853), (-0.1262, -1.196, -5.047), (-0.1262, 0.8169, -5.047), (4.676, -1.196, -4.853), (4.676, 0.8169, -4.853), (4.676, -1.196, -5.047), (4.676, 0.8169, -5.047), (6.6, -1.196, -4.853), (6.6, 0.8169, -4.853), (6.6, -1.196, -5.047), (6.6, 0.8169, -5.047), (6.804, -1.196, -4.853), (6.804, 0.8169, -4.853), (6.804, -1.196, -5.047), (6.804, 0.8169, -5.047), (6.6, -1.196, -5.755), (6.6, 0.8169, -5.755), (6.804, -1.196, -5.755), (6.804, 0.8169, -5.755), (6.6, -1.196, -6.642), (6.6, 0.8169, -6.642), (6.804, -1.196, -6.642), (6.804, 0.8169, -6.642), (6.6, -1.196, -6.851), (6.6, 0.8169, -6.851), (6.804, -1.196, -6.851), (6.804, 0.8169, -6.851), (4.332, -1.196, -6.642), (4.332, 0.8169, -6.642), (4.332, -1.196, -6.851), (4.332, 0.8169, -6.851), (0.2791, -1.196, -6.642), (0.2791, 0.8169, -6.642), (0.2791, -1.196, -6.851), (0.2791, 0.8169, -6.851), (-3.062, -1.196, -6.642), (-3.062, 0.8169, -6.642), (-3.062, -1.196, -6.851), (-3.062, 0.8169, -6.851), (6.6, -1.196, -1.95), (6.808, -1.196, -1.95), (6.808, 0.8169, -1.95), (6.6, 0.8169, -1.95), (6.605, -1.196, -1.731), (6.605, 0.8169, -1.731), (6.605, 0.8169, -1.95), (6.605, -1.196, -1.95), (5.003, -1.196, -1.045), (5.003, 0.8169, -1.045), (5.003, -1.196, -0.8438), (5.003, 0.8169, -0.8438), (6.808, 0.8169, 0.05472), (6.6, 0.8169, 0.05472), (6.6, -1.196, 0.05472), (6.808, -1.196, 0.05472), (6.6, -1.196, 0.2652), (6.6, 0.8169, 0.2652), (6.6, 0.8169, 0.05472), (6.6, -1.196, 0.05472), (5.018, -1.196, 1.161), (5.018, 0.8169, 1.161), (5.018, -1.196, 1.354), (5.018, 0.8169, 1.354)], [], [(1, 3, 2, 0, 9, 11, 8, 10), (2, 3, 7, 6), (6, 7, 97, 102), (15, 5, 1, 10), (9, 0, 4, 14), (2, 6, 4, 0), (7, 3, 1, 5), (8, 11, 12, 13), (14, 12, 11, 9), (10, 8, 13, 15), (16, 17, 19, 18), (18, 19, 23, 22), (20, 22, 93, 94), (20, 21, 17, 16), (18, 22, 20, 16), (19, 17, 24, 25), (26, 25, 29, 30), (17, 21, 27, 24), (23, 19, 25, 26), (21, 23, 26, 27), (30, 29, 28, 31), (27, 26, 30, 31), (29, 25, 33, 35), (24, 27, 31, 28), (32, 34, 38, 36), (28, 29, 35, 34), (24, 28, 34, 32), (25, 24, 32, 33), (37, 36, 38, 39), (39, 38, 42, 43), (35, 33, 37, 39), (33, 32, 36, 37), (41, 43, 47, 45), (35, 39, 43, 41), (34, 35, 41, 40), (38, 34, 40, 42), (46, 44, 48, 50), (43, 42, 46, 47), (42, 40, 44, 46), (40, 41, 45, 44), (48, 49, 51, 50), (49, 48, 54, 55), (45, 47, 51, 49), (47, 46, 50, 51), (53, 55, 59, 57), (44, 45, 53, 52), (45, 49, 55, 53), (48, 44, 52, 54), (58, 56, 60, 62), (55, 54, 58, 59), (54, 52, 56, 58), (57, 56, 66, 67), (60, 61, 63, 62), (56, 57, 61, 60), (57, 59, 63, 61), (59, 58, 62, 63), (66, 64, 68, 70), (56, 52, 64, 66), (53, 57, 67, 65), (52, 53, 65, 64), (68, 69, 71, 70), (71, 67, 73, 75), (65, 67, 71, 69), (64, 65, 69, 68), (75, 73, 77, 79), (67, 66, 72, 73), (66, 70, 74, 72), (70, 71, 75, 74), (77, 76, 78, 79), (79, 78, 82, 83), (72, 74, 78, 76), (73, 72, 76, 77), (81, 83, 87, 85), (78, 74, 80, 82), (74, 75, 81, 80), (75, 79, 83, 81), (84, 85, 87, 86), (81, 85, 91, 89), (82, 80, 84, 86), (83, 82, 86, 87), (88, 89, 91, 90), (80, 81, 89, 88), (84, 80, 88, 90), (85, 84, 90, 91), (93, 92, 95, 94), (23, 21, 95, 92), (22, 23, 92, 93), (21, 20, 94, 95), (100, 103, 102, 97, 96, 101, 99, 98), (12, 14, 100, 98), (7, 5, 104, 105), (4, 6, 102, 103), (5, 15, 101, 96), (15, 13, 99, 101), (13, 12, 98, 99), (14, 4, 103, 100), (107, 105, 109, 111), (5, 96, 106, 104), (97, 7, 105, 107), (96, 97, 107, 106), (109, 108, 110, 111), (105, 104, 112, 113), (104, 106, 110, 108), (106, 107, 111, 110), (115, 113, 117, 119), (104, 108, 114, 112), (109, 105, 113, 115), (108, 109, 115, 114), (116, 118, 122, 120), (113, 112, 116, 117), (112, 114, 118, 116), (114, 115, 119, 118), (122, 123, 129, 128), (118, 119, 123, 122), (119, 117, 121, 123), (117, 116, 120, 121), (125, 124, 126, 127), (123, 121, 125, 127), (121, 120, 124, 125), (120, 122, 126, 124), (130, 128, 132, 134), (123, 127, 131, 129), (126, 122, 128, 130), (127, 126, 130, 131), (133, 135, 139, 137), (131, 130, 134, 135), (129, 131, 135, 133), (128, 129, 133, 132), (136, 137, 139, 138), (137, 136, 142, 143), (134, 132, 136, 138), (135, 134, 138, 139), (142, 140, 144, 146), (133, 137, 143, 141), (132, 133, 141, 140), (136, 132, 140, 142), (145, 147, 151, 149), (143, 142, 146, 147), (141, 143, 147, 145), (140, 141, 145, 144), (148, 149, 153, 152), (144, 145, 149, 148), (146, 144, 148, 150), (147, 146, 150, 151), (154, 152, 156, 158), (150, 148, 152, 154), (151, 150, 154, 155), (149, 151, 155, 153), (156, 157, 159, 158), (155, 154, 158, 159), (153, 155, 159, 157), (156, 152, 160, 162), (161, 163, 167, 165), (157, 156, 162, 163), (153, 157, 163, 161), (152, 153, 161, 160), (164, 165, 167, 166), (163, 162, 166, 167), (162, 160, 164, 166), (165, 164, 170, 171), (169, 171, 175, 173), (164, 160, 168, 170), (161, 165, 171, 169), (160, 161, 169, 168), (174, 172, 176, 178), (168, 169, 173, 172), (170, 168, 172, 174), (171, 170, 174, 175), (176, 177, 179, 178), (179, 175, 181, 183), (173, 175, 179, 177), (172, 173, 177, 176), (180, 182, 186, 184), (175, 174, 180, 181), (174, 178, 182, 180), (178, 179, 183, 182), (187, 185, 189, 191), (181, 180, 184, 185), (183, 181, 185, 187), (182, 183, 187, 186), (189, 188, 190, 191), (186, 187, 191, 190), (184, 186, 190, 188), (189, 185, 193, 195), (193, 192, 196, 197), (188, 189, 195, 194), (184, 188, 194, 192), (185, 184, 192, 193), (196, 198, 202, 200), (192, 194, 198, 196), (194, 195, 199, 198), (195, 193, 197, 199), (203, 201, 205, 207), (198, 199, 203, 202), (199, 197, 201, 203), (197, 196, 200, 201), (205, 204, 206, 207), (201, 200, 204, 205), (200, 202, 206, 204), (206, 202, 208, 210), (211, 210, 214, 215), (203, 207, 211, 209), (207, 206, 210, 211), (202, 203, 209, 208), (401, 400, 219, 217), (209, 211, 215, 213), (208, 209, 213, 212), (210, 208, 212, 214), (389, 388, 220, 222), (402, 401, 217, 216), (403, 402, 216, 218), (400, 403, 218, 219), (221, 223, 227, 225), (390, 389, 222, 223), (391, 390, 223, 221), (388, 391, 221, 220), (224, 225, 227, 226), (225, 224, 230, 231), (222, 220, 224, 226), (223, 222, 226, 227), (230, 228, 232, 234), (221, 225, 231, 229), (220, 221, 229, 228), (224, 220, 228, 230), (233, 235, 239, 237), (231, 230, 234, 235), (229, 231, 235, 233), (228, 229, 233, 232), (236, 237, 239, 238), (237, 236, 242, 243), (234, 232, 236, 238), (235, 234, 238, 239), (242, 240, 244, 246), (233, 237, 243, 241), (232, 233, 241, 240), (236, 232, 240, 242), (245, 247, 251, 249), (243, 242, 246, 247), (241, 243, 247, 245), (240, 241, 245, 244), (248, 249, 251, 250), (245, 249, 255, 253), (246, 244, 248, 250), (247, 246, 250, 251), (254, 252, 256, 258), (244, 245, 253, 252), (248, 244, 252, 254), (249, 248, 254, 255), (258, 256, 396, 398), (259, 255, 261, 263), (253, 255, 259, 257), (252, 253, 257, 256), (260, 262, 266, 264), (255, 254, 260, 261), (254, 258, 262, 260), (258, 259, 263, 262), (267, 265, 269, 271), (261, 260, 264, 265), (263, 261, 265, 267), (262, 263, 267, 266), (269, 268, 270, 271), (267, 271, 411, 409), (264, 266, 270, 268), (269, 265, 273, 275), (273, 272, 276, 277), (268, 269, 275, 274), (264, 268, 274, 272), (265, 264, 272, 273), (276, 278, 282, 280), (272, 274, 278, 276), (274, 275, 279, 278), (275, 273, 277, 279), (283, 281, 285, 287), (278, 279, 283, 282), (279, 277, 281, 283), (277, 276, 280, 281), (285, 284, 286, 287), (281, 280, 284, 285), (280, 282, 286, 284), (286, 282, 288, 290), (291, 290, 294, 295), (283, 287, 291, 289), (287, 286, 290, 291), (282, 283, 289, 288), (293, 295, 299, 297), (289, 291, 295, 293), (288, 289, 293, 292), (290, 288, 292, 294), (296, 297, 299, 298), (292, 293, 297, 296), (294, 292, 296, 298), (294, 298, 302, 300), (303, 301, 305, 307), (298, 299, 303, 302), (295, 294, 300, 301), (299, 295, 301, 303), (305, 304, 306, 307), (304, 305, 311, 310), (300, 302, 306, 304), (302, 303, 307, 306), (308, 310, 314, 312), (301, 300, 308, 309), (300, 304, 310, 308), (305, 301, 309, 311), (315, 313, 317, 319), (310, 311, 315, 314), (311, 309, 313, 315), (309, 308, 312, 313), (317, 316, 324, 325), (313, 312, 316, 317), (312, 314, 318, 316), (314, 315, 319, 318), (321, 320, 322, 323), (316, 318, 322, 320), (318, 319, 323, 322), (319, 317, 321, 323), (324, 326, 330, 328), (316, 320, 326, 324), (320, 321, 327, 326), (321, 317, 325, 327), (331, 329, 333, 335), (325, 324, 328, 329), (327, 325, 329, 331), (326, 327, 331, 330), (333, 332, 334, 335), (335, 334, 338, 339), (328, 330, 334, 332), (329, 328, 332, 333), (336, 337, 341, 340), (334, 330, 336, 338), (330, 331, 337, 336), (331, 335, 339, 337), (342, 340, 344, 346), (338, 336, 340, 342), (339, 338, 342, 343), (337, 339, 343, 341), (344, 345, 347, 346), (347, 343, 349, 351), (341, 343, 347, 345), (340, 341, 345, 344), (351, 349, 353, 355), (343, 342, 348, 349), (342, 346, 350, 348), (346, 347, 351, 350), (354, 355, 359, 358), (350, 351, 355, 354), (348, 350, 354, 352), (349, 348, 352, 353), (356, 358, 362, 360), (352, 354, 358, 356), (353, 352, 356, 357), (355, 353, 357, 359), (361, 360, 362, 363), (357, 356, 360, 361), (359, 357, 361, 363), (359, 363, 367, 365), (366, 364, 368, 370), (363, 362, 366, 367), (358, 359, 365, 364), (362, 358, 364, 366), (370, 368, 372, 374), (364, 365, 369, 368), (365, 367, 371, 369), (367, 366, 370, 371), (372, 373, 375, 374), (368, 369, 377, 376), (369, 371, 375, 373), (371, 370, 374, 375), (378, 376, 380, 382), (369, 373, 379, 377), (372, 368, 376, 378), (373, 372, 378, 379), (380, 381, 385, 384), (376, 377, 381, 380), (377, 379, 383, 381), (379, 378, 382, 383), (384, 385, 387, 386), (381, 383, 387, 385), (383, 382, 386, 387), (382, 380, 384, 386), (217, 391, 394, 393), (217, 219, 390, 391), (219, 218, 389, 390), (218, 216, 388, 389), (392, 393, 394, 395), (216, 217, 393, 392), (391, 388, 395, 394), (388, 216, 392, 395), (396, 397, 399, 398), (259, 258, 398, 399), (257, 259, 399, 397), (256, 257, 397, 396), (215, 214, 403, 400), (214, 212, 402, 403), (402, 212, 404, 407), (213, 215, 400, 401), (404, 405, 406, 407), (401, 402, 407, 406), (213, 401, 406, 405), (212, 213, 405, 404), (408, 409, 411, 410), (271, 270, 410, 411), (270, 266, 408, 410), (266, 267, 409, 408)])
me_031.polygons.foreach_set('material_index', [0, 0, 0, 0, 0, 0, 0, 568, 568, 568, 0, 0, 0, 0, 0, 0, 0, 0, 0, 0, 0, 0, 0, 0, 0, 0, 0, 0, 0, 0, 0, 0, 0, 0, 0, 0, 0, 0, 0, 0, 0, 0, 0, 0, 0, 0, 0, 0, 0, 0, 0, 0, 0, 0, 0, 0, 0, 0, 0, 0, 0, 0, 0, 0, 0, 0, 0, 0, 0, 0, 0, 0, 0, 0, 0, 0, 0, 0, 0, 0, 0, 0, 0, 0, 0, 0, 0, 0, 0, 568, 0, 0, 0, 568, 568, 0, 0, 0, 0, 0, 0, 0, 0, 0, 0, 0, 0, 0, 0, 0, 0, 0, 0, 0, 0, 0, 0, 0, 0, 0, 0, 0, 0, 0, 0, 0, 0, 0, 0, 0, 0, 0, 0, 0, 0, 0, 0, 0, 0, 0, 0, 0, 0, 0, 0, 0, 0, 0, 0, 0, 0, 0, 0, 0, 0, 0, 0, 0, 0, 0, 0, 0, 0, 0, 0, 0, 0, 0, 0, 0, 0, 0, 0, 0, 0, 0, 0, 0, 0, 0, 0, 0, 0, 0, 0, 0, 0, 0, 0, 0, 0, 0, 0, 0, 0, 0, 0, 0, 0, 0, 0, 0, 0, 0, 0, 0, 0, 0, 0, 0, 0, 0, 0, 0, 0, 0, 0, 0, 0, 0, 0, 0, 0, 0, 0, 0, 0, 0, 0, 0, 0, 0, 0, 0, 0, 0, 0, 0, 0, 0, 0, 0, 0, 0, 0, 0, 0, 0, 0, 0, 0, 0, 0, 0, 0, 0, 0, 0, 0, 0, 0, 0, 0, 0, 0, 0, 0, 0, 0, 0, 0, 0, 0, 0, 0, 0, 0, 0, 0, 0, 0, 0, 0, 0, 0, 0, 0, 0, 0, 0, 0, 0, 0, 0, 0, 0, 0, 0, 0, 0, 0, 0, 0, 0, 0, 0, 0, 0, 0, 0, 0, 0, 0, 0, 0, 0, 0, 0, 0, 0, 0, 0, 0, 0, 0, 0, 0, 0, 0, 0, 0, 0, 0, 0, 0, 0, 0, 0, 0, 0, 0, 0, 0, 0, 0, 0, 0, 0, 0, 0, 0, 0, 0, 0, 0, 0, 0, 0, 0, 0, 0, 0, 0, 0, 0, 0, 0, 0, 0, 0, 0, 0, 0, 0, 0, 0, 0, 0, 0, 0, 0, 0, 0, 0, 0, 0, 0, 0, 0, 0, 0, 0, 0, 0, 0, 0, 0, 0, 0, 0, 0, 0, 0, 0])
_uv = me_031.uv_layers.new(name='UVКарта')
_uv.uv.foreach_set('vector', [0.6243, 0.9879, 0.6243, 0.8624, 0.7491, 0.8624, 0.7491, 0.9875, 0.7366, 0.9875, 0.7366, 0.8721, 0.6368, 0.8721, 0.6368, 0.9879, 0.2495, 0.6155, 0.3743, 0.6155, 0.3743, 0.8633, 0.2495, 0.8633, 0.2495, 0.8633, 0.3743, 0.8633, 0.3743, 0.8751, 0.2495, 0.8751, 0.2153, 0.6358, 0.2277, 0.6358, 0.2277, 0.8837, 0.2153, 0.8837, 0.2402, 0.8837, 0.2277, 0.8837, 0.2277, 0.6358, 0.2402, 0.6358, 0.7495, 0.6027, 0.7495, 0.8506, 0.6243, 0.8506, 0.6243, 0.6027, 0.5006, 0.6155, 0.5006, 0.8633, 0.3751, 0.8633, 0.3751, 0.6155, 0.1154, 0.624, 0.2153, 0.624, 0.2153, 0.8719, 0.1154, 0.8719, 0.0, 0.6358, 0.1154, 0.6358, 0.1154, 0.8837, 0.0, 0.8837, 0.5006, 0.6155, 0.6165, 0.6155, 0.6165, 0.8633, 0.5006, 0.8633, 0.9037, 0.3767, 0.9037, 0.5014, 0.8943, 0.5014, 0.8943, 0.3767, 0.1248, 0.624, 0.0, 0.624, 0.0, 0.4993, 0.1248, 0.4993, 0.8754, 0.3759, 0.8848, 0.3759, 0.8848, 0.8751, 0.8754, 0.8751, 0.2495, 0.1248, 0.1248, 0.1248, 0.1248, 0.0, 0.2495, 0.0, 0.8848, 0.2511, 0.8848, 0.3759, 0.8754, 0.3759, 0.8754, 0.2511, 0.8177, 0.2342, 0.8266, 0.2342, 0.8266, 0.35, 0.8177, 0.35, 0.3499, 0.2345, 0.2328, 0.2345, 0.2328, 0.1176, 0.3499, 0.1176, 0.5827, 0.0, 0.6999, 0.0, 0.6999, 0.1159, 0.5827, 0.1159, 0.3499, 0.3504, 0.2328, 0.3504, 0.2328, 0.2345, 0.3499, 0.2345, 0.9533, 0.0, 0.9621, 0.0, 0.9621, 0.1159, 0.9533, 0.1159, 0.9533, 0.0, 0.9533, 0.1171, 0.9444, 0.1171, 0.9444, 0.0, 0.9533, 0.1159, 0.9621, 0.1159, 0.9621, 0.2328, 0.9533, 0.2328, 0.2328, 0.1176, 0.2328, 0.2345, 0.117, 0.2345, 0.117, 0.1176, 0.5827, 0.1159, 0.6999, 0.1159, 0.6999, 0.2328, 0.5827, 0.2328, 0.4669, 0.1159, 0.4669, 0.2328, 0.3499, 0.2328, 0.3499, 0.1159, 0.9444, 0.1171, 0.9533, 0.1171, 0.9533, 0.233, 0.9444, 0.233, 0.5827, 0.1159, 0.5827, 0.2328, 0.4669, 0.2328, 0.4669, 0.1159, 0.971, 0.2328, 0.9621, 0.2328, 0.9621, 0.117, 0.971, 0.117, 0.9356, 0.0, 0.9444, 0.0, 0.9444, 0.117, 0.9356, 0.117, 0.9356, 0.117, 0.9444, 0.117, 0.9444, 0.2345, 0.9356, 0.2345, 0.117, 0.1176, 0.117, 0.2345, 0.0, 0.2345, 0.0, 0.1176, 0.971, 0.117, 0.9621, 0.117, 0.9621, 0.0, 0.971, 0.0, 0.4702, 0.2535, 0.5966, 0.2535, 0.5966, 0.5041, 0.4702, 0.5078, 0.117, 0.1176, 0.0, 0.1176, 0.0, 0.0, 0.117, 0.0, 0.3521, 0.7992, 0.361, 0.7992, 0.361, 0.9168, 0.3521, 0.9168, 0.3499, 0.2328, 0.4669, 0.2328, 0.4669, 0.3504, 0.3499, 0.3504, 0.5966, 0.5041, 0.723, 0.5078, 0.723, 0.6329, 0.5966, 0.6329, 0.9777, 0.2535, 0.9873, 0.2535, 0.9873, 0.5041, 0.9777, 0.5041, 0.5966, 0.2535, 0.723, 0.2535, 0.723, 0.5078, 0.5966, 0.5041, 0.8408, 0.7347, 0.8504, 0.7347, 0.8504, 0.9891, 0.8408, 0.9891, 0.7504, 0.6329, 0.7599, 0.6329, 0.7599, 0.7593, 0.7504, 0.7593, 0.9558, 0.1249, 0.9652, 0.1249, 0.9652, 0.2504, 0.9558, 0.2504, 0.4702, 0.5078, 0.5966, 0.5041, 0.5966, 0.6329, 0.4702, 0.6329, 0.9777, 0.5041, 0.9873, 0.5041, 0.9873, 0.6329, 0.9777, 0.6329, 0.3274, 0.2504, 0.451, 0.2504, 0.451, 0.3742, 0.3281, 0.3742, 0.1286, 0.5997, 0.137, 0.5997, 0.137, 0.7112, 0.1286, 0.7112, 0.3274, 0.1249, 0.451, 0.1249, 0.451, 0.2504, 0.3274, 0.2504, 0.5782, 0.7492, 0.4547, 0.7492, 0.4547, 0.6237, 0.5782, 0.6237, 0.5782, 0.4998, 0.4553, 0.4998, 0.4553, 0.0, 0.5782, 0.0, 0.9558, 0.2504, 0.9652, 0.2504, 0.9652, 0.3742, 0.9558, 0.3742, 0.5782, 0.6237, 0.4547, 0.6237, 0.4553, 0.4998, 0.5782, 0.4998, 0.1454, 0.7105, 0.137, 0.7105, 0.137, 0.5997, 0.1454, 0.5997, 0.9865, 0.1258, 0.996, 0.1258, 0.996, 0.2487, 0.9865, 0.2487, 0.9849, 0.0, 0.9933, 0.0, 0.9933, 0.444, 0.9849, 0.444, 0.3281, 0.3742, 0.451, 0.3742, 0.451, 0.8741, 0.3281, 0.8741, 0.9558, 0.3742, 0.9652, 0.3742, 0.9652, 0.8741, 0.9558, 0.8741, 0.7539, 0.3345, 0.7539, 0.4445, 0.6439, 0.4445, 0.6439, 0.3345, 0.8648, 0.3345, 0.8642, 0.4445, 0.7539, 0.4445, 0.7539, 0.3345, 0.6433, 0.0, 0.6439, 0.11, 0.5331, 0.11, 0.5331, 0.0, 0.1286, 0.8199, 0.1202, 0.8199, 0.1202, 0.7097, 0.1286, 0.7097, 0.9765, 0.0, 0.9849, 0.0, 0.9849, 0.11, 0.9765, 0.11, 0.3955, 0.8076, 0.2975, 0.8076, 0.2975, 0.5096, 0.3955, 0.5096, 0.5331, 0.0, 0.5331, 0.11, 0.4231, 0.11, 0.4231, 0.0, 0.1286, 0.7097, 0.1202, 0.7097, 0.1202, 0.5997, 0.1286, 0.5997, 0.3955, 0.5096, 0.2975, 0.5096, 0.2975, 0.4117, 0.3955, 0.4117, 1.0, 0.3959, 0.9925, 0.3959, 0.9925, 0.09797, 1.0, 0.09797, 0.0, 0.4117, 0.09797, 0.4117, 0.09797, 0.7096, 0.0, 0.7096, 0.985, 0.2764, 0.9925, 0.2764, 0.9925, 0.5743, 0.985, 0.5743, 0.985, 0.5739, 0.9776, 0.5739, 0.9776, 0.4759, 0.985, 0.4759, 0.985, 0.4759, 0.9776, 0.4759, 0.9776, 0.3766, 0.985, 0.3766, 0.0, 0.7096, 0.09797, 0.7096, 0.09797, 0.8076, 0.0, 0.8076, 1.0, 0.09797, 0.9925, 0.09797, 0.9925, 0.0, 1.0, 0.0, 0.4962, 0.5096, 0.4948, 0.4117, 0.595, 0.4117, 0.595, 0.5096, 0.09797, 0.8076, 0.09797, 0.7096, 0.1987, 0.7096, 0.1973, 0.8076, 0.9, 0.3979, 0.8926, 0.3979, 0.8926, 0.2971, 0.9, 0.2971, 0.3955, 0.5096, 0.3955, 0.4117, 0.4948, 0.4117, 0.4962, 0.5096, 0.8937, 0.6103, 0.9011, 0.6103, 0.9011, 0.7083, 0.8937, 0.7083, 0.4962, 0.5096, 0.595, 0.5096, 0.595, 0.7083, 0.4962, 0.7083, 0.1973, 0.8076, 0.1987, 0.7096, 0.2975, 0.7096, 0.2975, 0.8076, 0.985, 0.3766, 0.9776, 0.3766, 0.9776, 0.2764, 0.985, 0.2764, 0.2853, 0.9063, 0.2778, 0.9063, 0.2778, 0.8076, 0.2853, 0.8076, 0.9011, 0.4117, 0.9086, 0.4117, 0.9086, 0.6103, 0.9011, 0.6103, 0.2975, 0.7096, 0.1987, 0.7096, 0.1987, 0.511, 0.2975, 0.511, 0.9011, 0.6103, 0.8937, 0.6103, 0.8937, 0.4117, 0.9011, 0.4117, 0.9037, 0.5014, 0.9037, 0.6262, 0.8943, 0.6262, 0.8943, 0.5014, 0.8943, 0.7504, 0.8848, 0.7504, 0.8848, 0.2511, 0.8943, 0.2511, 0.1248, 0.4993, 0.0, 0.4993, 0.0, 0.0, 0.1248, 0.0, 0.1248, 0.1248, 0.2495, 0.1248, 0.2495, 0.624, 0.1248, 0.624, 0.4874, 0.8637, 0.4999, 0.8637, 0.4999, 0.9889, 0.3751, 0.9889, 0.3751, 0.8633, 0.3876, 0.8633, 0.3876, 0.9792, 0.4874, 0.9792, 0.1154, 0.6358, 0.0, 0.6358, 0.0, 0.624, 0.1154, 0.624, 0.3521, 0.7992, 0.3521, 0.9171, 0.2357, 0.9171, 0.2357, 0.7992, 0.6243, 0.8506, 0.7495, 0.8506, 0.7495, 0.8624, 0.6243, 0.8624, 0.2277, 0.6358, 0.2153, 0.6358, 0.2153, 0.624, 0.2277, 0.624, 0.5006, 0.8633, 0.6165, 0.8633, 0.6165, 0.8751, 0.5006, 0.8751, 0.1154, 0.8719, 0.2153, 0.8719, 0.2153, 0.8837, 0.1154, 0.8837, 0.2402, 0.6358, 0.2277, 0.6358, 0.2277, 0.624, 0.2402, 0.624, 0.1804, 0.713, 0.1722, 0.7056, 0.1802, 0.6968, 0.1884, 0.7042, 0.2824, 0.3578, 0.2906, 0.3504, 0.3688, 0.4366, 0.3606, 0.444, 0.1022, 0.7992, 0.09399, 0.7917, 0.1722, 0.7056, 0.1804, 0.713, 0.0, 0.7992, 0.1179, 0.7992, 0.1179, 0.9156, 0.0, 0.9156, 0.85, 0.8058, 0.9678, 0.8058, 0.9678, 0.8169, 0.85, 0.8169, 0.6125, 0.9999, 0.4946, 0.9999, 0.4946, 0.8843, 0.6125, 0.8843, 0.3606, 0.444, 0.3688, 0.4366, 0.3767, 0.4453, 0.3685, 0.4528, 0.0, 0.9156, 0.1179, 0.9156, 0.1179, 0.9274, 0.0, 0.9274, 0.09452, 0.6191, 0.08657, 0.6278, 0.07782, 0.6199, 0.08576, 0.6111, 0.3606, 0.444, 0.3685, 0.4528, 0.2829, 0.5305, 0.2749, 0.5218, 0.1802, 0.6968, 0.1722, 0.7056, 0.08657, 0.6278, 0.09452, 0.6191, 0.9678, 0.8058, 0.85, 0.8058, 0.85, 0.6902, 0.9678, 0.6902, 0.2662, 0.5297, 0.2741, 0.5385, 0.2042, 0.6019, 0.1963, 0.5932, 0.6125, 0.8843, 0.4946, 0.8843, 0.4946, 0.8724, 0.6125, 0.8724, 0.2749, 0.5218, 0.2829, 0.5305, 0.2741, 0.5385, 0.2662, 0.5297, 0.9678, 0.6902, 0.85, 0.6902, 0.85, 0.6783, 0.9678, 0.6783, 0.7321, 0.3504, 0.85, 0.3504, 0.85, 0.6071, 0.7321, 0.6071, 0.9678, 0.6783, 0.85, 0.6783, 0.85, 0.5839, 0.9678, 0.5839, 0.08576, 0.6111, 0.07782, 0.6199, 0.00788, 0.5564, 0.01583, 0.5476, 0.6125, 0.8724, 0.4946, 0.8724, 0.4946, 0.778, 0.6125, 0.778, 0.6999, 0.0, 0.8177, 0.0, 0.8177, 0.01182, 0.6999, 0.01182, 0.01583, 0.5476, 0.00788, 0.5564, 0.0, 0.5492, 0.007947, 0.5405, 0.6125, 0.778, 0.4946, 0.778, 0.4946, 0.7674, 0.6125, 0.7674, 0.1963, 0.5932, 0.2042, 0.6019, 0.1963, 0.6091, 0.1884, 0.6003, 0.1714, 0.2902, 0.1829, 0.2902, 0.1829, 0.6204, 0.1714, 0.6204, 0.01583, 0.5476, 0.007947, 0.5405, 0.1805, 0.3504, 0.1884, 0.3575, 0.1963, 0.6091, 0.2042, 0.6019, 0.3767, 0.792, 0.3689, 0.7992, 0.6999, 0.01182, 0.8177, 0.01182, 0.8177, 0.2686, 0.6999, 0.2686, 0.0115, 0.01342, 0.0, 0.01342, 0.0, 0.0, 0.0115, 0.0, 0.3428, 0.2902, 0.4702, 0.2902, 0.4702, 0.6204, 0.3428, 0.6204, 0.0115, 0.3436, 0.0, 0.3436, 0.0, 0.01342, 0.0115, 0.01342, 0.723, 0.2774, 0.8504, 0.2774, 0.8504, 0.6076, 0.723, 0.6076, 0.4702, 0.7928, 0.5976, 0.7928, 0.5976, 0.8043, 0.4702, 0.8043, 0.5976, 0.7928, 0.4702, 0.7928, 0.4702, 0.6329, 0.5976, 0.6329, 0.1714, 0.6204, 0.1829, 0.6204, 0.1829, 0.6338, 0.1714, 0.6338, 0.3428, 0.6204, 0.4702, 0.6204, 0.4702, 0.6338, 0.3428, 0.6338, 0.1619, 0.7048, 0.1486, 0.7048, 0.1486, 0.5142, 0.1619, 0.5142, 0.0115, 0.01342, 0.0115, 0.0, 0.1714, 0.0, 0.1714, 0.01342, 0.5976, 0.6329, 0.7249, 0.6329, 0.7249, 0.7928, 0.5976, 0.7928, 0.1829, 0.6338, 0.1829, 0.6204, 0.3428, 0.6204, 0.3428, 0.6338, 0.1751, 0.5142, 0.1619, 0.5142, 0.1619, 0.258, 0.1751, 0.258, 0.7041, 0.7048, 0.5782, 0.7048, 0.5782, 0.5142, 0.7041, 0.5142, 0.1751, 0.7048, 0.1619, 0.7048, 0.1619, 0.5142, 0.1751, 0.5142, 0.8299, 0.6916, 0.7041, 0.6916, 0.7041, 0.5009, 0.8299, 0.5009, 0.8299, 0.2448, 0.7041, 0.2448, 0.7041, 0.0, 0.8299, 0.0, 0.8299, 0.5009, 0.7041, 0.5009, 0.7041, 0.2448, 0.8299, 0.2448, 0.1619, 0.5142, 0.1486, 0.5142, 0.1486, 0.258, 0.1619, 0.258, 0.7041, 0.5142, 0.5782, 0.5142, 0.5782, 0.258, 0.7041, 0.258, 0.1619, 0.01324, 0.1486, 0.01324, 0.1486, 0.0, 0.1619, 0.0, 0.1619, 0.258, 0.1486, 0.258, 0.1486, 0.01324, 0.1619, 0.01324, 0.7041, 0.258, 0.5782, 0.258, 0.5782, 0.01324, 0.7041, 0.01324, 0.1751, 0.258, 0.1619, 0.258, 0.1619, 0.01324, 0.1751, 0.01324, 0.4624, 0.8741, 0.4624, 0.9999, 0.4491, 0.9999, 0.4491, 0.8741, 0.7041, 0.01324, 0.5782, 0.01324, 0.5782, 0.0, 0.7041, 0.0, 0.1751, 0.01324, 0.1619, 0.01324, 0.1619, 0.0, 0.1751, 0.0, 0.1486, 0.0, 0.1486, 0.01324, 0.04909, 0.01324, 0.04909, 0.0, 0.2747, 0.01324, 0.2747, 0.0, 0.2866, 0.0, 0.2866, 0.01324, 0.4624, 0.9999, 0.4624, 0.8741, 0.5619, 0.8741, 0.5619, 0.9999, 0.1751, 0.01324, 0.1751, 0.0, 0.2747, 0.0, 0.2747, 0.01324, 0.0, 1.0, 0.0, 0.8742, 0.09954, 0.8742, 0.09954, 1.0, 0.8299, 0.4865, 0.9558, 0.4865, 0.9558, 0.4998, 0.8299, 0.4998, 0.5619, 0.9999, 0.5619, 0.8741, 0.5738, 0.8741, 0.5738, 0.9999, 0.04909, 0.0, 0.04909, 0.01324, 0.03722, 0.01324, 0.03722, 0.0, 0.9558, 0.4865, 0.8299, 0.4865, 0.8299, 0.2683, 0.9558, 0.2683, 0.6466, 0.5295, 0.6572, 0.5295, 0.6572, 0.7678, 0.6466, 0.7678, 0.03722, 0.01324, 0.04909, 0.01324, 0.04909, 0.2315, 0.03722, 0.2315, 0.2747, 0.01324, 0.2866, 0.01324, 0.2866, 0.2315, 0.2747, 0.2315, 0.8299, 0.4998, 0.9558, 0.4998, 0.9558, 0.718, 0.8299, 0.718, 0.9026, 0.7678, 0.9131, 0.7678, 0.9131, 0.7785, 0.9026, 0.7785, 0.1995, 0.5997, 0.3113, 0.5997, 0.3113, 0.8379, 0.1995, 0.8379, 0.9026, 0.5295, 0.9131, 0.5295, 0.9131, 0.7678, 0.9026, 0.7678, 0.9765, 0.2383, 0.8648, 0.2383, 0.8648, 0.0, 0.9765, 0.0, 0.9765, 0.3715, 0.8648, 0.3715, 0.8648, 0.361, 0.9765, 0.361, 0.6572, 0.7785, 0.6572, 0.7678, 0.6902, 0.7678, 0.6902, 0.7785, 0.6466, 0.7678, 0.6572, 0.7678, 0.6572, 0.7785, 0.6466, 0.7785, 0.1995, 0.8379, 0.3113, 0.8379, 0.3113, 0.8487, 0.1995, 0.8487, 0.8695, 0.7678, 0.8695, 0.7785, 0.7916, 0.7785, 0.7916, 0.7678, 0.5349, 0.9889, 0.5349, 0.8771, 0.5679, 0.8771, 0.5679, 0.9889, 0.9026, 0.7678, 0.9026, 0.7785, 0.8695, 0.7785, 0.8695, 0.7678, 0.9765, 0.361, 0.8648, 0.361, 0.8648, 0.3279, 0.9765, 0.3279, 0.7681, 0.7785, 0.7681, 0.7678, 0.7799, 0.7678, 0.7799, 0.7785, 0.5679, 0.9889, 0.5679, 0.8771, 0.6458, 0.8771, 0.6458, 0.9889, 0.6902, 0.7785, 0.6902, 0.7678, 0.7681, 0.7678, 0.7681, 0.7785, 0.9765, 0.3279, 0.8648, 0.3279, 0.8648, 0.2501, 0.9765, 0.2501, 0.1118, 0.6104, 0.0, 0.6104, 0.0, 0.5997, 0.1118, 0.5997, 0.9765, 0.2501, 0.8648, 0.2501, 0.8648, 0.2383, 0.9765, 0.2383, 0.7916, 0.7678, 0.7916, 0.7785, 0.7799, 0.7785, 0.7799, 0.7678, 0.7799, 0.7678, 0.7681, 0.7678, 0.7681, 0.697, 0.7799, 0.697, 0.6938, 0.3325, 0.5943, 0.3325, 0.5943, 0.1077, 0.6938, 0.1077, 0.0, 0.6104, 0.1118, 0.6104, 0.1118, 0.6812, 0.0, 0.6812, 0.7916, 0.7678, 0.7799, 0.7678, 0.7799, 0.697, 0.7916, 0.697, 0.4231, 0.9229, 0.3113, 0.9229, 0.3113, 0.8521, 0.4231, 0.8521, 0.2971, 0.1077, 0.2867, 0.1077, 0.2867, 0.0103, 0.2971, 0.0103, 0.2971, 0.3325, 0.2867, 0.3325, 0.2867, 0.1077, 0.2971, 0.1077, 0.6938, 0.0, 0.7934, 0.0, 0.7934, 0.2249, 0.6938, 0.2249, 0.3076, 0.3325, 0.2971, 0.3325, 0.2971, 0.1077, 0.3076, 0.1077, 0.3076, 0.0103, 0.2971, 0.0103, 0.2971, 0.0, 0.3076, 0.0, 0.6938, 0.2249, 0.7934, 0.2249, 0.7934, 0.3222, 0.6938, 0.3222, 0.3076, 0.1077, 0.2971, 0.1077, 0.2971, 0.0103, 0.3076, 0.0103, 0.6938, 0.1077, 0.5943, 0.1077, 0.5943, 0.0103, 0.6938, 0.0103, 0.893, 0.2971, 0.7934, 0.2971, 0.7934, 0.2867, 0.893, 0.2867, 0.6938, 0.0103, 0.5943, 0.0103, 0.5943, 0.0, 0.6938, 0.0, 0.2971, 0.0103, 0.2867, 0.0103, 0.2867, 0.0, 0.2971, 0.0, 0.2867, 0.0, 0.2867, 0.0103, 0.2626, 0.0103, 0.2626, 0.0, 0.893, 0.2626, 0.7934, 0.2626, 0.7934, 0.1671, 0.893, 0.1671, 0.3076, 0.0103, 0.3076, 0.0, 0.3316, 0.0, 0.3316, 0.0103, 0.893, 0.2867, 0.7934, 0.2867, 0.7934, 0.2626, 0.893, 0.2626, 0.8937, 0.9859, 0.7941, 0.9859, 0.7941, 0.9619, 0.8937, 0.9619, 0.4833, 0.0103, 0.4833, 0.0, 0.5394, 0.0, 0.5394, 0.0103, 0.3316, 0.0103, 0.3316, 0.0, 0.4272, 0.0, 0.4272, 0.0103, 0.8937, 0.9619, 0.7941, 0.9619, 0.7941, 0.8663, 0.8937, 0.8663, 0.2626, 0.0, 0.2626, 0.0103, 0.1671, 0.0103, 0.1671, 0.0, 0.03215, 0.0, 0.03215, 0.0103, 0.009393, 0.0103, 0.009393, 0.0, 0.8937, 0.8102, 0.7941, 0.8102, 0.7941, 0.7541, 0.8937, 0.7541, 0.111, 0.0, 0.111, 0.0103, 0.05491, 0.0103, 0.05491, 0.0, 0.893, 0.111, 0.7934, 0.111, 0.7934, 0.05491, 0.893, 0.05491, 0.5849, 0.0103, 0.5849, 0.0, 0.5943, 0.0, 0.5943, 0.0103, 0.893, 0.03215, 0.7934, 0.03215, 0.7934, 0.009393, 0.893, 0.009393, 0.5621, 0.0103, 0.5621, 0.0, 0.5849, 0.0, 0.5849, 0.0103, 0.8937, 0.7314, 0.7941, 0.7314, 0.7941, 0.7086, 0.8937, 0.7086, 0.7941, 0.6983, 0.8937, 0.6983, 0.8937, 0.7086, 0.7941, 0.7086, 0.8937, 0.6983, 0.7941, 0.6983, 0.7941, 0.6212, 0.8937, 0.6212, 0.009393, 0.0, 0.009393, 0.0103, 0.0, 0.0103, 0.0, 0.0, 0.893, 0.009393, 0.7934, 0.009393, 0.7934, 0.0, 0.893, 0.0, 0.0, 0.08743, 0.009393, 0.08743, 0.009393, 0.2867, 0.0, 0.2867, 0.5849, 0.0103, 0.5943, 0.0103, 0.5943, 0.08743, 0.5849, 0.08743, 0.893, 0.0, 0.9925, 0.0, 0.9925, 0.07713, 0.893, 0.07713, 0.0, 0.0103, 0.009393, 0.0103, 0.009393, 0.08743, 0.0, 0.08743, 0.5849, 0.2867, 0.5943, 0.2867, 0.5943, 0.297, 0.5849, 0.297, 0.8937, 0.6212, 0.7941, 0.6212, 0.7941, 0.422, 0.8937, 0.422, 0.5849, 0.08743, 0.5943, 0.08743, 0.5943, 0.2867, 0.5849, 0.2867, 0.893, 0.07713, 0.9925, 0.07713, 0.9925, 0.2764, 0.893, 0.2764, 0.189, 0.9071, 0.189, 0.8076, 0.1984, 0.8076, 0.1984, 0.9071, 0.189, 0.8076, 0.189, 0.9071, 0.1444, 0.9071, 0.1444, 0.8076, 0.0, 0.2867, 0.009393, 0.2867, 0.009393, 0.297, 0.0, 0.297, 0.8937, 0.422, 0.7941, 0.422, 0.7941, 0.4117, 0.8937, 0.4117, 0.05401, 0.297, 0.05401, 0.2867, 0.08887, 0.2867, 0.08887, 0.297, 0.5849, 0.2867, 0.5849, 0.297, 0.5403, 0.297, 0.5403, 0.2867, 0.2778, 0.8076, 0.2778, 0.9071, 0.2332, 0.9071, 0.2332, 0.8076, 0.009393, 0.297, 0.009393, 0.2867, 0.05401, 0.2867, 0.05401, 0.297, 0.5054, 0.2867, 0.5054, 0.297, 0.4955, 0.297, 0.4955, 0.2867, 0.1444, 0.8076, 0.1444, 0.9071, 0.1095, 0.9071, 0.1095, 0.8076, 0.5403, 0.2867, 0.5403, 0.297, 0.5054, 0.297, 0.5054, 0.2867, 0.2332, 0.8076, 0.2332, 0.9071, 0.1984, 0.9071, 0.1984, 0.8076, 0.7941, 0.7345, 0.6945, 0.7345, 0.6945, 0.7242, 0.7941, 0.7242, 0.5054, 0.2867, 0.4955, 0.2867, 0.4955, 0.09917, 0.5054, 0.09917, 0.08887, 0.297, 0.08887, 0.2867, 0.09881, 0.2867, 0.09881, 0.297, 0.1095, 0.8076, 0.1095, 0.9071, 0.09956, 0.9071, 0.09956, 0.8076, 0.09881, 0.09917, 0.08887, 0.09917, 0.08887, 0.08905, 0.09881, 0.08905, 0.595, 0.7343, 0.6945, 0.7343, 0.6945, 0.9218, 0.595, 0.9218, 0.09881, 0.2867, 0.08887, 0.2867, 0.08887, 0.09917, 0.09881, 0.09917, 0.6945, 0.7345, 0.7941, 0.7345, 0.7941, 0.922, 0.6945, 0.922, 0.09881, 0.08905, 0.08887, 0.08905, 0.08887, 0.08905, 0.09881, 0.08905, 0.4955, 0.08905, 0.4955, 0.09917, 0.4689, 0.09917, 0.4689, 0.08905, 0.5054, 0.09917, 0.4955, 0.09917, 0.4955, 0.08905, 0.5054, 0.08905, 0.595, 0.9218, 0.6945, 0.9218, 0.6945, 0.9319, 0.595, 0.9319, 0.1254, 0.09917, 0.1254, 0.08905, 0.198, 0.08905, 0.198, 0.09917, 0.8926, 0.2971, 0.8926, 0.3967, 0.866, 0.3967, 0.866, 0.2971, 0.09881, 0.09917, 0.09881, 0.08905, 0.1254, 0.08905, 0.1254, 0.09917, 0.0, 0.8175, 0.09956, 0.8175, 0.09956, 0.8441, 0.0, 0.8441, 0.3963, 0.08905, 0.3963, 0.09917, 0.3867, 0.09917, 0.3867, 0.08905, 0.866, 0.2971, 0.866, 0.3967, 0.7934, 0.3967, 0.7934, 0.2971, 0.4689, 0.08905, 0.4689, 0.09917, 0.3963, 0.09917, 0.3963, 0.08905, 0.0, 0.8441, 0.09956, 0.8441, 0.09956, 0.9167, 0.0, 0.9167, 0.6945, 0.4218, 0.595, 0.4218, 0.595, 0.4117, 0.6945, 0.4117, 0.3963, 0.08905, 0.3867, 0.08905, 0.3867, 0.08905, 0.3963, 0.08905, 0.198, 0.09917, 0.198, 0.08905, 0.2075, 0.08905, 0.2075, 0.09917, 0.3867, 0.09917, 0.3963, 0.09917, 0.3963, 0.1855, 0.3867, 0.1855, 0.7941, 0.6378, 0.6945, 0.6378, 0.6945, 0.4117, 0.7941, 0.4117, 0.595, 0.4218, 0.6945, 0.4218, 0.6945, 0.5081, 0.595, 0.5081, 0.198, 0.09917, 0.2075, 0.09917, 0.2075, 0.1855, 0.198, 0.1855, 0.7941, 0.7242, 0.6945, 0.7242, 0.6945, 0.6378, 0.7941, 0.6378, 0.0422, 0.3124, 0.05177, 0.3173, 0.01456, 0.39, 0.004987, 0.3851, 0.198, 0.1855, 0.2075, 0.1855, 0.2075, 0.4117, 0.198, 0.4117, 0.595, 0.5081, 0.6945, 0.5081, 0.6945, 0.7343, 0.595, 0.7343, 0.3867, 0.1855, 0.3963, 0.1855, 0.3963, 0.4117, 0.3867, 0.4117, 0.2261, 0.2096, 0.2165, 0.2145, 0.2115, 0.2048, 0.2211, 0.1999, 0.5349, 0.7954, 0.6466, 0.7954, 0.6466, 0.8771, 0.5349, 0.8771, 0.2633, 0.2824, 0.2537, 0.2873, 0.2165, 0.2145, 0.2261, 0.2096, 0.5349, 0.5372, 0.4231, 0.5372, 0.4231, 0.4555, 0.5349, 0.4555, 0.6466, 0.7785, 0.7584, 0.7785, 0.7584, 0.7893, 0.6466, 0.7893, 0.5349, 0.4555, 0.4231, 0.4555, 0.4231, 0.4445, 0.5349, 0.4445, 0.004987, 0.3851, 0.01456, 0.39, 0.00957, 0.3998, 0.0, 0.3949, 0.00957, 0.3998, 0.01456, 0.39, 0.1337, 0.451, 0.1287, 0.4607, 0.6466, 0.9231, 0.7584, 0.9231, 0.7584, 1.0, 0.6466, 1.0, 0.2261, 0.2096, 0.2211, 0.1999, 0.3403, 0.1389, 0.3453, 0.1487, 0.6466, 0.7893, 0.7584, 0.7893, 0.7584, 0.9231, 0.6466, 0.9231, 0.7584, 0.7785, 0.8702, 0.7785, 0.8702, 0.9124, 0.7584, 0.9124, 0.4137, 0.1137, 0.4087, 0.1039, 0.4181, 0.09913, 0.4231, 0.1089, 0.3453, 0.1487, 0.3403, 0.1389, 0.4087, 0.1039, 0.4137, 0.1137, 0.7584, 0.9124, 0.8702, 0.9124, 0.8702, 0.9893, 0.7584, 0.9893, 0.1287, 0.4607, 0.1337, 0.451, 0.2022, 0.486, 0.1972, 0.4957, 0.1995, 0.8487, 0.3113, 0.8487, 0.3113, 0.8596, 0.1995, 0.8596, 0.7584, 0.9893, 0.8702, 0.9893, 0.8702, 0.9998, 0.7584, 0.9998, 0.1972, 0.4957, 0.2022, 0.486, 0.2115, 0.4908, 0.2066, 0.5005, 0.1972, 0.4957, 0.2066, 0.5005, 0.1559, 0.5997, 0.1465, 0.5948, 0.9873, 0.8079, 0.9873, 0.7959, 1.0, 0.7959, 1.0, 0.8079, 0.1995, 0.8596, 0.3113, 0.8596, 0.3113, 0.971, 0.1995, 0.971, 0.9815, 0.7785, 0.9815, 0.8903, 0.8702, 0.8903, 0.8702, 0.7785, 0.4181, 0.09913, 0.4087, 0.1039, 0.358, 0.004802, 0.3674, 0.0, 0.8504, 0.3919, 0.9777, 0.3919, 0.9777, 0.4039, 0.8504, 0.4039, 0.9777, 0.3919, 0.8504, 0.3919, 0.8504, 0.3076, 0.9777, 0.3076, 1.0, 0.3919, 1.0, 0.4039, 0.9873, 0.4039, 0.9873, 0.3919, 0.7376, 0.7603, 0.7376, 0.6329, 0.7504, 0.6329, 0.7504, 0.7603, 1.0, 0.3076, 0.9873, 0.3076, 0.9873, 0.134, 1.0, 0.134, 0.9777, 0.7832, 0.8504, 0.7832, 0.8504, 0.6988, 0.9777, 0.6988, 1.0, 0.3919, 0.9873, 0.3919, 0.9873, 0.3076, 1.0, 0.3076, 1.0, 0.7959, 0.9873, 0.7959, 0.9873, 0.7115, 1.0, 0.7115, 0.6423, 0.7674, 0.6342, 0.7588, 0.7155, 0.6814, 0.7236, 0.6899, 0.9777, 0.3076, 0.8504, 0.3076, 0.8504, 0.134, 0.9777, 0.134, 1.0, 0.7115, 0.9873, 0.7115, 0.9873, 0.538, 1.0, 0.538, 0.9777, 0.6988, 0.8504, 0.6988, 0.8504, 0.5253, 0.9777, 0.5253, 0.9678, 0.5839, 0.85, 0.5839, 0.85, 0.5039, 0.9678, 0.5039, 0.7321, 0.9598, 0.7321, 0.8419, 0.8444, 0.8419, 0.8444, 0.9598, 0.4565, 0.3589, 0.4646, 0.3504, 0.5459, 0.4278, 0.5378, 0.4363, 0.2357, 0.9232, 0.1179, 0.9232, 0.1179, 0.811, 0.2357, 0.811, 0.8177, 0.2224, 0.9356, 0.2224, 0.9356, 0.2342, 0.8177, 0.2342, 0.5378, 0.4363, 0.5459, 0.4278, 0.5544, 0.4359, 0.5463, 0.4444, 0.2357, 0.811, 0.1179, 0.811, 0.1179, 0.7992, 0.2357, 0.7992, 0.7236, 0.6899, 0.7155, 0.6814, 0.724, 0.6733, 0.7321, 0.6818, 0.4826, 0.4942, 0.4912, 0.5023, 0.3929, 0.6055, 0.3844, 0.5974, 0.5378, 0.4363, 0.5463, 0.4444, 0.4912, 0.5023, 0.4826, 0.4942, 0.9356, 0.2224, 0.8177, 0.2224, 0.8177, 0.1424, 0.9356, 0.1424, 0.724, 0.6733, 0.7155, 0.6814, 0.6603, 0.6235, 0.6688, 0.6154, 0.5706, 0.5123, 0.5621, 0.5204, 0.5544, 0.5123, 0.5629, 0.5042, 0.9678, 0.5039, 0.85, 0.5039, 0.85, 0.3615, 0.9678, 0.3615, 0.6688, 0.6154, 0.6603, 0.6235, 0.5621, 0.5204, 0.5706, 0.5123, 0.9356, 0.1424, 0.8177, 0.1424, 0.8177, 0.0, 0.9356, 0.0, 0.85, 0.8419, 0.7321, 0.8419, 0.7321, 0.8302, 0.85, 0.8302, 0.85, 0.8302, 0.7321, 0.8302, 0.7321, 0.6798, 0.85, 0.6798, 0.3844, 0.5974, 0.3929, 0.6055, 0.3853, 0.6135, 0.3767, 0.6054, 0.9678, 0.3615, 0.85, 0.3615, 0.85, 0.3504, 0.9678, 0.3504, 0.7303, 0.8401, 0.6125, 0.8401, 0.6125, 0.7674, 0.7303, 0.7674, 0.3853, 0.6135, 0.3929, 0.6055, 0.5018, 0.7092, 0.4941, 0.7172, 0.7303, 0.9904, 0.6125, 0.9904, 0.6125, 0.8401, 0.7303, 0.8401, 0.5706, 0.5123, 0.5629, 0.5042, 0.6718, 0.4005, 0.6795, 0.4086, 0.4997, 0.1162, 0.4997, 0.1043, 0.5118, 0.1043, 0.5118, 0.1162, 0.4941, 0.7172, 0.5018, 0.7092, 0.5544, 0.7593, 0.5468, 0.7674, 0.85, 0.6798, 0.7321, 0.6798, 0.7321, 0.6071, 0.85, 0.6071, 0.6795, 0.4086, 0.6718, 0.4005, 0.7244, 0.3504, 0.7321, 0.3584, 0.7498, 0.4993, 0.8754, 0.4993, 0.8754, 0.5112, 0.7498, 0.5112, 0.4876, 0.1162, 0.4997, 0.1162, 0.4997, 0.1831, 0.4876, 0.1831, 0.4997, 0.1043, 0.4997, 0.1162, 0.4876, 0.1162, 0.4876, 0.1043, 0.8943, 0.3767, 0.8943, 0.2511, 0.9063, 0.2511, 0.9063, 0.3767, 0.4876, 0.1831, 0.4997, 0.1831, 0.4997, 0.4827, 0.4876, 0.4827, 0.8754, 0.4993, 0.7498, 0.4993, 0.7498, 0.4324, 0.8754, 0.4324, 0.4997, 0.1162, 0.5118, 0.1162, 0.5118, 0.1831, 0.4997, 0.1831, 0.7498, 0.5112, 0.8754, 0.5112, 0.8754, 0.5781, 0.7498, 0.5781, 0.7498, 0.8777, 0.8754, 0.8777, 0.8754, 0.9977, 0.7498, 0.9977, 0.7498, 0.5781, 0.8754, 0.5781, 0.8754, 0.8777, 0.7498, 0.8777, 0.4997, 0.1831, 0.5118, 0.1831, 0.5118, 0.4827, 0.4997, 0.4827, 0.8754, 0.4324, 0.7498, 0.4324, 0.7498, 0.1328, 0.8754, 0.1328, 0.4997, 0.6027, 0.5118, 0.6027, 0.5118, 0.6155, 0.4997, 0.6155, 0.4997, 0.4827, 0.5118, 0.4827, 0.5118, 0.6027, 0.4997, 0.6027, 0.8754, 0.1328, 0.7498, 0.1328, 0.7498, 0.01276, 0.8754, 0.01276, 0.4876, 0.4827, 0.4997, 0.4827, 0.4997, 0.6027, 0.4876, 0.6027, 0.8754, 0.1256, 0.8754, 0.0, 0.8875, 0.0, 0.8875, 0.1256, 0.8754, 0.01276, 0.7498, 0.01276, 0.7498, 0.0, 0.8754, 0.0, 0.4876, 0.6027, 0.4997, 0.6027, 0.4997, 0.6155, 0.4876, 0.6155, 0.4876, 0.6027, 0.4876, 0.6155, 0.4434, 0.6155, 0.4434, 0.6027, 0.556, 0.6155, 0.556, 0.6027, 0.6113, 0.6027, 0.6113, 0.6155, 0.8875, 0.1256, 0.8875, 0.0, 0.9317, 0.0, 0.9317, 0.1256, 0.8754, 0.2511, 0.8754, 0.1256, 0.9196, 0.1256, 0.9196, 0.2511, 0.5118, 0.6155, 0.5118, 0.6027, 0.556, 0.6027, 0.556, 0.6155, 0.6113, 0.6155, 0.6113, 0.6027, 0.6243, 0.6027, 0.6243, 0.6155, 0.9196, 0.2511, 0.9196, 0.1256, 0.9749, 0.1256, 0.9749, 0.2511, 0.4434, 0.6027, 0.4434, 0.6155, 0.3881, 0.6155, 0.3881, 0.6027, 0.9317, 0.1256, 0.9317, 0.0, 0.987, 0.0, 0.987, 0.1256, 0.2495, 0.6027, 0.3751, 0.6027, 0.3751, 0.6155, 0.2495, 0.6155, 0.6243, 0.0, 0.7498, 0.0, 0.7498, 0.1415, 0.6243, 0.1415, 0.3881, 0.6027, 0.3881, 0.6155, 0.3751, 0.6155, 0.3751, 0.6027, 0.987, 0.1256, 0.987, 0.0, 1.0, 0.0, 1.0, 0.1256, 0.6243, 0.4613, 0.6113, 0.4613, 0.6113, 0.2084, 0.6243, 0.2084, 0.3881, 0.6027, 0.3751, 0.6027, 0.3751, 0.4613, 0.3881, 0.4613, 0.6243, 0.6027, 0.6113, 0.6027, 0.6113, 0.4613, 0.6243, 0.4613, 0.3751, 0.6027, 0.2495, 0.6027, 0.2495, 0.4613, 0.3751, 0.4613, 0.6243, 0.3943, 0.7498, 0.3943, 0.7498, 0.6027, 0.6243, 0.6027, 0.6243, 0.1415, 0.7498, 0.1415, 0.7498, 0.3943, 0.6243, 0.3943, 0.3881, 0.4613, 0.3751, 0.4613, 0.3751, 0.2084, 0.3881, 0.2084, 0.3751, 0.4613, 0.2495, 0.4613, 0.2495, 0.2084, 0.3751, 0.2084, 0.8848, 0.8759, 0.8848, 0.7504, 0.8978, 0.7504, 0.8978, 0.8759, 0.3881, 0.2084, 0.3751, 0.2084, 0.3751, 0.0, 0.3881, 0.0, 0.3751, 0.2084, 0.2495, 0.2084, 0.2495, 0.0, 0.3751, 0.0, 0.6243, 0.2084, 0.6113, 0.2084, 0.6113, 0.0, 0.6243, 0.0, 0.5394, 0.0103, 0.5621, 0.0103, 0.5621, 0.0103, 0.5394, 0.0103, 0.5394, 0.0103, 0.5394, 0.0, 0.5621, 0.0, 0.5621, 0.0103, 0.893, 0.05491, 0.7934, 0.05491, 0.7934, 0.03215, 0.893, 0.03215, 0.05491, 0.0, 0.05491, 0.0103, 0.03215, 0.0103, 0.03215, 0.0, 0.8937, 0.7541, 0.7941, 0.7541, 0.7941, 0.7314, 0.8937, 0.7314, 0.8937, 0.7541, 0.7941, 0.7541, 0.7941, 0.7541, 0.8937, 0.7541, 0.7941, 0.7314, 0.8937, 0.7314, 0.8937, 0.7314, 0.7941, 0.7314, 0.03215, 0.0103, 0.05491, 0.0103, 0.05491, 0.0103, 0.03215, 0.0103, 0.0, 0.8076, 0.09956, 0.8076, 0.09956, 0.8175, 0.0, 0.8175, 0.09956, 0.8175, 0.0, 0.8175, 0.0, 0.8175, 0.09956, 0.8175, 0.5054, 0.08905, 0.4955, 0.08905, 0.4955, 0.08905, 0.5054, 0.08905, 0.595, 0.9319, 0.6945, 0.9319, 0.6945, 0.9319, 0.595, 0.9319, 0.893, 0.1671, 0.7934, 0.1671, 0.7934, 0.111, 0.893, 0.111, 0.1671, 0.0, 0.1671, 0.0103, 0.111, 0.0103, 0.111, 0.0, 0.111, 0.0103, 0.1671, 0.0103, 0.1671, 0.0103, 0.111, 0.0103, 0.4272, 0.0103, 0.4272, 0.0, 0.4833, 0.0, 0.4833, 0.0103, 0.8937, 0.8663, 0.7941, 0.8663, 0.7941, 0.8102, 0.8937, 0.8102, 0.7941, 0.8102, 0.8937, 0.8102, 0.8937, 0.8102, 0.7941, 0.8102, 0.4272, 0.0103, 0.4833, 0.0103, 0.4833, 0.0103, 0.4272, 0.0103, 0.8937, 0.8663, 0.7941, 0.8663, 0.7941, 0.8663, 0.8937, 0.8663, 0.0, 0.9167, 0.09956, 0.9167, 0.09956, 0.9263, 0.0, 0.9263, 0.6945, 0.4117, 0.595, 0.4117, 0.595, 0.4117, 0.6945, 0.4117, 0.2075, 0.08905, 0.198, 0.08905, 0.198, 0.08905, 0.2075, 0.08905, 0.0, 0.9167, 0.09956, 0.9167, 0.09956, 0.9167, 0.0, 0.9167])
me_031.materials.append(mat_1)
me_031.update()
me_cube_013 = bpy.data.meshes.new('Cube.013')
me_cube_013.from_pydata([(1.146, 1.0, 1.0), (1.146, 1.0, -0.815), (1.146, -1.0, 1.0), (1.146, -1.0, -0.815), (-1.183, 1.0, 1.0), (-1.183, 1.0, -0.815), (-1.183, -1.0, 1.0), (-1.183, -1.0, -0.815)], [], [(0, 4, 6, 2), (3, 2, 6, 7), (7, 6, 4, 5), (5, 1, 3, 7), (1, 0, 2, 3), (5, 4, 0, 1)])
_uv = me_cube_013.uv_layers.new(name='UVMap')
_uv.uv.foreach_set('vector', [0.625, 0.5, 0.875, 0.5, 0.875, 0.75, 0.625, 0.75, 0.375, 0.75, 0.625, 0.75, 0.625, 1.0, 0.375, 1.0, 0.375, 0.0, 0.625, 0.0, 0.625, 0.25, 0.375, 0.25, 0.125, 0.5, 0.375, 0.5, 0.375, 0.75, 0.125, 0.75, 0.375, 0.5, 0.625, 0.5, 0.625, 0.75, 0.375, 0.75, 0.375, 0.25, 0.625, 0.25, 0.625, 0.5, 0.375, 0.5])
me_cube_013.materials.append(mat_material_038)
me_cube_013.use_mirror_vertex_groups = False
me_cube_013.update()
me_cube_020 = bpy.data.meshes.new('Cube.020')
me_cube_020.from_pydata([(1.164, 1.0, 0.8832), (1.164, 1.0, -0.8832), (1.164, -1.0, 0.8832), (1.164, -1.0, -0.8832), (-1.164, 1.0, 0.8832), (-1.164, 1.0, -0.8832), (-1.164, -1.0, 0.8832), (-1.164, -1.0, -0.8832)], [], [(0, 4, 6, 2), (3, 2, 6, 7), (7, 6, 4, 5), (5, 1, 3, 7), (1, 0, 2, 3), (5, 4, 0, 1)])
_uv = me_cube_020.uv_layers.new(name='UVMap')
_uv.uv.foreach_set('vector', [0.625, 0.5, 0.875, 0.5, 0.875, 0.75, 0.625, 0.75, 0.375, 0.75, 0.625, 0.75, 0.625, 1.0, 0.375, 1.0, 0.375, 0.0, 0.625, 0.0, 0.625, 0.25, 0.375, 0.25, 0.125, 0.5, 0.375, 0.5, 0.375, 0.75, 0.125, 0.75, 0.375, 0.5, 0.625, 0.5, 0.625, 0.75, 0.375, 0.75, 0.375, 0.25, 0.625, 0.25, 0.625, 0.5, 0.375, 0.5])
me_cube_020.materials.append(mat_material_001)
me_cube_020.use_mirror_vertex_groups = False
me_cube_020.update()
me_cube_023 = bpy.data.meshes.new('Cube.023')
me_cube_023.from_pydata([(1.146, 1.0, 1.0), (1.146, 1.0, -0.7906), (1.146, -1.0, 1.0), (1.146, -1.0, -0.7906), (-1.183, 1.0, 1.0), (-1.183, 1.0, -0.7906), (-1.183, -1.0, 1.0), (-1.183, -1.0, -0.7906)], [], [(0, 4, 6, 2), (3, 2, 6, 7), (7, 6, 4, 5), (5, 1, 3, 7), (1, 0, 2, 3), (5, 4, 0, 1)])
_uv = me_cube_023.uv_layers.new(name='UVMap')
_uv.uv.foreach_set('vector', [0.625, 0.5, 0.875, 0.5, 0.875, 0.75, 0.625, 0.75, 0.375, 0.75, 0.625, 0.75, 0.625, 1.0, 0.375, 1.0, 0.375, 0.0, 0.625, 0.0, 0.625, 0.25, 0.375, 0.25, 0.125, 0.5, 0.375, 0.5, 0.375, 0.75, 0.125, 0.75, 0.375, 0.5, 0.625, 0.5, 0.625, 0.75, 0.375, 0.75, 0.375, 0.25, 0.625, 0.25, 0.625, 0.5, 0.375, 0.5])
me_cube_023.materials.append(mat_material_002)
me_cube_023.use_mirror_vertex_groups = False
me_cube_023.update()
me_cube_024 = bpy.data.meshes.new('Cube.024')
me_cube_024.from_pydata([(1.146, 1.0, 1.0), (1.146, 1.0, -0.815), (1.146, -1.0, 1.0), (1.146, -1.0, -0.815), (-1.183, 1.0, 1.0), (-1.183, 1.0, -0.815), (-1.183, -1.0, 1.0), (-1.183, -1.0, -0.815)], [], [(0, 4, 6, 2), (3, 2, 6, 7), (7, 6, 4, 5), (5, 1, 3, 7), (1, 0, 2, 3), (5, 4, 0, 1)])
_uv = me_cube_024.uv_layers.new(name='UVMap')
_uv.uv.foreach_set('vector', [0.625, 0.5, 0.875, 0.5, 0.875, 0.75, 0.625, 0.75, 0.375, 0.75, 0.625, 0.75, 0.625, 1.0, 0.375, 1.0, 0.375, 0.0, 0.625, 0.0, 0.625, 0.25, 0.375, 0.25, 0.125, 0.5, 0.375, 0.5, 0.375, 0.75, 0.125, 0.75, 0.375, 0.5, 0.625, 0.5, 0.625, 0.75, 0.375, 0.75, 0.375, 0.25, 0.625, 0.25, 0.625, 0.5, 0.375, 0.5])
me_cube_024.materials.append(mat_material_003)
me_cube_024.use_mirror_vertex_groups = False
me_cube_024.update()

# ---- objects
ob_cube = bpy.data.objects.new('Cube', me_cube)
ob_light = bpy.data.objects.new('Light', light_light)
ob_camera = bpy.data.objects.new('Camera', cam_camera)
ob_cube_003 = bpy.data.objects.new('Cube.003', me_cube_003)
ob_cube_002 = bpy.data.objects.new('Cube.002', me_cube_004)
ob_013 = bpy.data.objects.new('Куб.013', me_031)
ob_cube_009 = bpy.data.objects.new('Cube.009', me_cube_013)
ob_x = bpy.data.objects.new('Пустышка', None)
ob_cube_001 = bpy.data.objects.new('Cube.001', me_cube_020)
ob_cube_004 = bpy.data.objects.new('Cube.004', me_cube_023)
ob_cube_005 = bpy.data.objects.new('Cube.005', me_cube_024)

# ---- transforms, parenting, visibility, modifiers, constraints
ob_cube.location = (-6.208, 0.0, 0.0)
ob_cube.rotation_euler = (0.0, 1.571, 0.0)
ob_cube.lock_rotations_4d = False
ob_cube.empty_display_type = 'ARROWS'
ob_cube.hide_render = True
ob_cube.lineart.crease_threshold = 0.0
_vg = ob_cube.vertex_groups.new(name='Группа')
ob_light.location = (-2.0, -10.0, 6.0)
ob_light.rotation_euler = (0.6503, 0.05522, 1.866)
ob_light.lock_rotations_4d = False
ob_light.empty_display_type = 'ARROWS'
ob_light.color = (0.0, 0.0, 0.0, 0.0)
ob_light.lineart.crease_threshold = 0.0
ob_camera.location = (-2.0, -10.0, 6.0)
ob_camera.rotation_euler = (1.571, 0.0, 0.0)
ob_camera.lock_rotations_4d = False
ob_camera.empty_display_type = 'ARROWS'
ob_camera.color = (0.0, 0.0, 0.0, 0.0)
ob_camera.display_type = 'WIRE'
ob_camera.lineart.crease_threshold = 0.0
ob_cube_003.location = (6.831, -0.1834, 5.981)
ob_cube_003.scale = (0.12, 1.066, 0.9)
ob_cube_003.lock_rotations_4d = False
ob_cube_003.empty_display_type = 'ARROWS'
ob_cube_003.hide_render = True
ob_cube_003.lineart.crease_threshold = 0.0
ob_cube_002.location = (-31.37, -0.09619, -6.863)
ob_cube_002.rotation_euler = (-4.371e-08, 1.571, 0.0)
ob_cube_002.scale = (0.12, 1.0, 0.9)
ob_cube_002.lock_rotations_4d = False
ob_cube_002.empty_display_type = 'ARROWS'
ob_cube_002.lineart.crease_threshold = 0.0
ob_013.location = (0.1726, 0.0, -0.1636)
ob_cube_009.location = (6.709, -0.178, -1.913)
ob_cube_009.scale = (0.12, 1.053, 0.9)
ob_cube_009.lock_rotations_4d = False
ob_cube_009.empty_display_type = 'ARROWS'
ob_cube_009.hide_render = True
ob_cube_009.lineart.crease_threshold = 0.0
ob_x.location = (6.437, -2.797, -0.7201)
ob_x.rotation_euler = (1.571, -0.0, -0.0)
ob_x.empty_display_type = 'IMAGE'
ob_x.empty_display_size = 19.87
ob_x.empty_image_offset = (-0.4722, -0.165)
ob_x.use_empty_image_alpha = True
ob_x.hide_render = True
ob_cube_001.location = (6.838, -0.1834, -6.029)
ob_cube_001.scale = (0.12, 1.066, 0.9)
ob_cube_001.lock_rotations_4d = False
ob_cube_001.empty_display_type = 'ARROWS'
ob_cube_001.lineart.crease_threshold = 0.0
ob_cube_004.location = (-7.081, -0.178, -5.944)
ob_cube_004.scale = (0.12, 1.053, 0.9)
ob_cube_004.lock_rotations_4d = False
ob_cube_004.empty_display_type = 'ARROWS'
ob_cube_004.hide_render = True
ob_cube_004.lineart.crease_threshold = 0.0
ob_cube_005.location = (1.925, -0.178, 7.037)
ob_cube_005.rotation_euler = (-4.371e-08, 1.571, 0.0)
ob_cube_005.scale = (0.12, 1.053, 0.9)
ob_cube_005.lock_rotations_4d = False
ob_cube_005.empty_display_type = 'ARROWS'
ob_cube_005.hide_render = True
ob_cube_005.lineart.crease_threshold = 0.0

# ---- collection membership
col_collection.objects.link(ob_cube)
col_collection.objects.link(ob_light)
col_collection.objects.link(ob_camera)
col_collection.objects.link(ob_cube_003)
col_collection.objects.link(ob_cube_002)
col_collection.objects.link(ob_013)
col_collection.objects.link(ob_cube_009)
col_collection.objects.link(ob_x)
col_collection.objects.link(ob_cube_001)
col_collection.objects.link(ob_cube_004)
col_collection.objects.link(ob_cube_005)

# ---- scene / render settings (as saved in the file)
scene.camera = ob_camera
scene.frame_start = 1; scene.frame_end = 250; scene.frame_set(0)
scene.render.engine = 'CYCLES'
scene.render.resolution_x = 500
scene.render.resolution_y = 500
scene.render.film_transparent = True
scene.cycles.sampling_pattern = 'TABULATED_SOBOL'
scene.cycles.use_light_tree = False
scene.view_settings.view_transform = 'Filmic'
bpy.context.view_layer.update()

